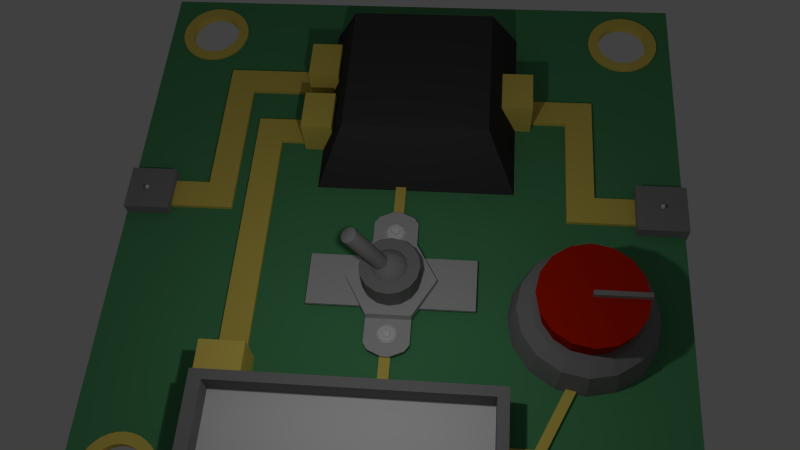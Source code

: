 # Source: modulation.blend  (saved by Blender 2.71.0; exported with 4.5.12 LTS)
import bpy
from mathutils import Matrix  # noqa: F401  (used for matrix-valued properties, if any)

bpy.ops.wm.read_factory_settings(use_empty=True)
scene = bpy.context.scene
scene.name = 'Scene'

# ---- collections
col_collection_1 = bpy.data.collections.new('Collection 1'); scene.collection.children.link(col_collection_1)

# ---- materials (node trees are filled in below, after node groups)
mat_gold = bpy.data.materials.new('Gold')
mat_gold.alpha_threshold = 0.0
mat_gold.use_transparent_shadow = False
mat_gold.diffuse_color = (0.8, 0.6303, 0.1212, 1.0)
mat_gold.specular_color = (1.0, 0.4162, 0.0)
mat_gold.roughness = 0.5
mat_gold.specular_intensity = 1.0
mat_gold.line_color = (0.0, 0.0, 0.0, 1.0)
mat_material = bpy.data.materials.new('Material')
mat_material.alpha_threshold = 0.0
mat_material.use_transparent_shadow = False
mat_material.diffuse_color = (0.2529, 0.2529, 0.2529, 1.0)
mat_material.specular_color = (0.335, 0.335, 0.335)
mat_material.roughness = 0.5
mat_material.specular_intensity = 0.8698
mat_material.line_color = (0.0, 0.0, 0.0, 1.0)
mat_chip_without_text = bpy.data.materials.new('chip_without_text')
mat_chip_without_text.alpha_threshold = 0.0
mat_chip_without_text.use_transparent_shadow = False
mat_chip_without_text.diffuse_color = (0.234, 0.234, 0.234, 1.0)
mat_chip_without_text.specular_color = (0.1379, 0.1379, 0.1379)
mat_chip_without_text.roughness = 0.5
mat_chip_without_text.specular_intensity = 0.2168
mat_chip_without_text.line_color = (0.0, 0.0, 0.0, 1.0)
mat_metalswitch = bpy.data.materials.new('metalswitch')
mat_metalswitch.alpha_threshold = 0.0
mat_metalswitch.use_transparent_shadow = False
mat_metalswitch.diffuse_color = (0.5173, 0.5173, 0.5173, 1.0)
mat_metalswitch.roughness = 0.5
mat_metalswitch.line_color = (0.0, 0.0, 0.0, 1.0)
mat_chip = bpy.data.materials.new('Chip')
mat_chip.alpha_threshold = 0.0
mat_chip.use_transparent_shadow = False
mat_chip.diffuse_color = (0.04955, 0.04955, 0.04955, 1.0)
mat_chip.specular_color = (0.05497, 0.05497, 0.05497)
mat_chip.roughness = 0.5
mat_chip.line_color = (0.0, 0.0, 0.0, 1.0)
mat_screen = bpy.data.materials.new('Screen')
mat_screen.alpha_threshold = 0.0
mat_screen.use_transparent_shadow = False
mat_screen.roughness = 0.5
mat_button = bpy.data.materials.new('Button')
mat_button.alpha_threshold = 0.0
mat_button.use_transparent_shadow = False
mat_button.diffuse_color = (0.4292, 0.01075, 0.0, 1.0)
mat_button.specular_color = (0.7357, 0.0, 0.05259)
mat_button.roughness = 0.5
mat_button.line_color = (0.0, 0.0, 0.0, 1.0)
mat_pcb = bpy.data.materials.new('PCB')
mat_pcb.alpha_threshold = 0.0
mat_pcb.use_transparent_shadow = False
mat_pcb.diffuse_color = (0.08712, 0.3185, 0.1364, 1.0)
mat_pcb.roughness = 0.5
mat_pcb.line_color = (0.0, 0.0, 0.0, 1.0)

# ---- material node trees

# ---- world
world_world = bpy.data.worlds.new('World'); scene.world = world_world
world_world.color = (0.05088, 0.05088, 0.05088)
world_world.use_sun_shadow = False
world_world.sun_shadow_jitter_overblur = 0.0
world_world.cycles.sampling_method = 'MANUAL'
world_world.cycles.sample_map_resolution = 256

# ---- cameras
cam_camera = bpy.data.cameras.new('Camera')
cam_camera.clip_end = 100.0
cam_camera.lens = 35.0
cam_camera.sensor_width = 32.0
cam_camera.sensor_height = 18.0
cam_camera.dof.focus_distance = 0.0
cam_camera.dof.aperture_fstop = 128.0

# ---- lights
light_point = bpy.data.lights.new('Point', 'POINT')
light_point.transmission_factor = 0.0
light_point.energy = 100.0
light_point.shadow_buffer_clip_start = 0.5
light_point.shadow_soft_size = 0.1
light_point.shadow_maximum_resolution = 0.006
light_point.use_absolute_resolution = True
light_point.cycles.use_multiple_importance_sampling = False

# ---- meshes
me_cylinder_009 = bpy.data.meshes.new('Cylinder.009')
me_cylinder_009.from_pydata([(-9.587e-10, 1.032, 0.344), (0.0, 1.0, 1.0), (0.6067, 0.835, 0.344), (0.5878, 0.809, 1.0), (0.9817, 0.319, 0.344), (0.9511, 0.309, 1.0), (0.9817, -0.319, 0.344), (0.9511, -0.309, 1.0), (0.6067, -0.835, 0.344), (0.5878, -0.809, 1.0), (-9.119e-08, -1.032, 0.344), (-8.742e-08, -1.0, 1.0), (-0.6067, -0.835, 0.344), (-0.5878, -0.809, 1.0), (-0.9817, -0.319, 0.344), (-0.9511, -0.309, 1.0), (-0.9817, 0.319, 0.344), (-0.9511, 0.309, 1.0), (-0.6067, 0.835, 0.344), (-0.5878, 0.809, 1.0), (8.344e-09, 0.7844, 1.589), (0.461, 0.6346, 1.589), (0.746, 0.2424, 1.589), (0.746, -0.2424, 1.589), (0.461, -0.6346, 1.589), (-6.023e-08, -0.7844, 1.589), (-0.461, -0.6346, 1.589), (-0.746, -0.2424, 1.589), (-0.746, 0.2424, 1.589), (-0.461, 0.6346, 1.589), (9.389e-09, 0.4822, 1.785), (0.2834, 0.3901, 1.785), (0.4586, 0.149, 1.785), (0.4586, -0.149, 1.785), (0.2834, -0.3901, 1.785), (-3.277e-08, -0.4822, 1.785), (-0.2834, -0.3901, 1.785), (-0.4586, -0.149, 1.785), (-0.4586, 0.149, 1.785), (-0.2834, 0.3901, 1.785), (1.643e-08, 0.2163, 1.196), (0.2235, 0.3077, 1.196), (0.2057, 0.06683, 1.196), (0.3617, -0.1175, 1.196), (0.1271, -0.175, 1.196), (-1.566e-08, -0.3803, 1.196), (-0.1271, -0.175, 1.196), (-0.3617, -0.1175, 1.196), (-0.2057, 0.06683, 1.196), (-0.2235, 0.3077, 1.196), (1.926e-08, 0.2163, 0.9723), (0.2235, 0.3077, 0.9723), (0.2057, 0.06683, 0.9723), (0.3617, -0.1175, 0.9723), (0.1271, -0.175, 0.9723), (-1.283e-08, -0.3803, 0.9723), (-0.1271, -0.175, 0.9723), (-0.3617, -0.1175, 0.9723), (-0.2057, 0.06683, 0.9723), (-0.2235, 0.3077, 0.9723)], [], [(0, 1, 3, 2), (2, 3, 5, 4), (4, 5, 7, 6), (6, 7, 9, 8), (8, 9, 11, 10), (10, 11, 13, 12), (12, 13, 15, 14), (14, 15, 17, 16), (1, 19, 29, 20), (18, 19, 1, 0), (16, 17, 19, 18), (0, 2, 4, 6, 8, 10, 12, 14, 16, 18), (20, 29, 39, 30), (19, 17, 28, 29), (17, 15, 27, 28), (15, 13, 26, 27), (13, 11, 25, 26), (11, 9, 24, 25), (9, 7, 23, 24), (7, 5, 22, 23), (5, 3, 21, 22), (3, 1, 20, 21), (30, 39, 49, 40), (29, 28, 38, 39), (28, 27, 37, 38), (27, 26, 36, 37), (26, 25, 35, 36), (25, 24, 34, 35), (24, 23, 33, 34), (23, 22, 32, 33), (22, 21, 31, 32), (21, 20, 30, 31), (40, 49, 59, 50), (39, 38, 48, 49), (38, 37, 47, 48), (37, 36, 46, 47), (36, 35, 45, 46), (35, 34, 44, 45), (34, 33, 43, 44), (33, 32, 42, 43), (32, 31, 41, 42), (31, 30, 40, 41), (51, 50, 59, 58, 57, 56, 55, 54, 53, 52), (49, 48, 58, 59), (48, 47, 57, 58), (47, 46, 56, 57), (46, 45, 55, 56), (45, 44, 54, 55), (44, 43, 53, 54), (43, 42, 52, 53), (42, 41, 51, 52), (41, 40, 50, 51)])
me_cylinder_009.use_remesh_preserve_volume = False
me_cylinder_009.use_remesh_preserve_attributes = False
me_cylinder_009.use_mirror_vertex_groups = False
me_cylinder_009.update()
me_cylinder_005 = bpy.data.meshes.new('Cylinder.005')
me_cylinder_005.from_pydata([(-9.587e-10, 1.032, 0.344), (0.0, 1.0, 1.0), (0.6067, 0.835, 0.344), (0.5878, 0.809, 1.0), (0.9817, 0.319, 0.344), (0.9511, 0.309, 1.0), (0.9817, -0.319, 0.344), (0.9511, -0.309, 1.0), (0.6067, -0.835, 0.344), (0.5878, -0.809, 1.0), (-9.119e-08, -1.032, 0.344), (-8.742e-08, -1.0, 1.0), (-0.6067, -0.835, 0.344), (-0.5878, -0.809, 1.0), (-0.9817, -0.319, 0.344), (-0.9511, -0.309, 1.0), (-0.9817, 0.319, 0.344), (-0.9511, 0.309, 1.0), (-0.6067, 0.835, 0.344), (-0.5878, 0.809, 1.0), (8.344e-09, 0.7844, 1.589), (0.461, 0.6346, 1.589), (0.746, 0.2424, 1.589), (0.746, -0.2424, 1.589), (0.461, -0.6346, 1.589), (-6.023e-08, -0.7844, 1.589), (-0.461, -0.6346, 1.589), (-0.746, -0.2424, 1.589), (-0.746, 0.2424, 1.589), (-0.461, 0.6346, 1.589), (9.389e-09, 0.4822, 1.785), (0.2834, 0.3901, 1.785), (0.4586, 0.149, 1.785), (0.4586, -0.149, 1.785), (0.2834, -0.3901, 1.785), (-3.277e-08, -0.4822, 1.785), (-0.2834, -0.3901, 1.785), (-0.4586, -0.149, 1.785), (-0.4586, 0.149, 1.785), (-0.2834, 0.3901, 1.785), (1.643e-08, 0.2163, 1.196), (0.2235, 0.3077, 1.196), (0.2057, 0.06683, 1.196), (0.3617, -0.1175, 1.196), (0.1271, -0.175, 1.196), (-1.566e-08, -0.3803, 1.196), (-0.1271, -0.175, 1.196), (-0.3617, -0.1175, 1.196), (-0.2057, 0.06683, 1.196), (-0.2235, 0.3077, 1.196), (1.926e-08, 0.2163, 0.9723), (0.2235, 0.3077, 0.9723), (0.2057, 0.06683, 0.9723), (0.3617, -0.1175, 0.9723), (0.1271, -0.175, 0.9723), (-1.283e-08, -0.3803, 0.9723), (-0.1271, -0.175, 0.9723), (-0.3617, -0.1175, 0.9723), (-0.2057, 0.06683, 0.9723), (-0.2235, 0.3077, 0.9723)], [], [(0, 1, 3, 2), (2, 3, 5, 4), (4, 5, 7, 6), (6, 7, 9, 8), (8, 9, 11, 10), (10, 11, 13, 12), (12, 13, 15, 14), (14, 15, 17, 16), (1, 19, 29, 20), (18, 19, 1, 0), (16, 17, 19, 18), (0, 2, 4, 6, 8, 10, 12, 14, 16, 18), (20, 29, 39, 30), (19, 17, 28, 29), (17, 15, 27, 28), (15, 13, 26, 27), (13, 11, 25, 26), (11, 9, 24, 25), (9, 7, 23, 24), (7, 5, 22, 23), (5, 3, 21, 22), (3, 1, 20, 21), (30, 39, 49, 40), (29, 28, 38, 39), (28, 27, 37, 38), (27, 26, 36, 37), (26, 25, 35, 36), (25, 24, 34, 35), (24, 23, 33, 34), (23, 22, 32, 33), (22, 21, 31, 32), (21, 20, 30, 31), (40, 49, 59, 50), (39, 38, 48, 49), (38, 37, 47, 48), (37, 36, 46, 47), (36, 35, 45, 46), (35, 34, 44, 45), (34, 33, 43, 44), (33, 32, 42, 43), (32, 31, 41, 42), (31, 30, 40, 41), (51, 50, 59, 58, 57, 56, 55, 54, 53, 52), (49, 48, 58, 59), (48, 47, 57, 58), (47, 46, 56, 57), (46, 45, 55, 56), (45, 44, 54, 55), (44, 43, 53, 54), (43, 42, 52, 53), (42, 41, 51, 52), (41, 40, 50, 51)])
me_cylinder_005.use_remesh_preserve_volume = False
me_cylinder_005.use_remesh_preserve_attributes = False
me_cylinder_005.use_mirror_vertex_groups = False
me_cylinder_005.update()
me_handle_out = bpy.data.meshes.new('Handle.Out')
me_handle_out.from_pydata([(-1.0, -1.0, -1.0), (-1.0, 1.0, -1.0), (1.0, 1.0, -1.0), (1.0, -1.0, -1.0), (-1.0, -1.0, 1.0), (-1.0, 1.0, 1.0), (1.0, 1.0, 1.0), (1.0, -1.0, 1.0)], [], [(4, 5, 1, 0), (5, 6, 2, 1), (6, 7, 3, 2), (7, 4, 0, 3), (0, 1, 2, 3), (7, 6, 5, 4)])
me_handle_out.use_remesh_preserve_volume = False
me_handle_out.use_remesh_preserve_attributes = False
me_handle_out.use_mirror_vertex_groups = False
me_handle_out.update()
me_handle_chip_out = bpy.data.meshes.new('Handle.Chip.Out')
me_handle_chip_out.from_pydata([(-1.0, -1.0, -1.0), (-1.0, 1.0, -1.0), (1.0, 1.0, -1.0), (1.0, -1.0, -1.0), (-1.0, -1.0, 1.0), (-1.0, 1.0, 1.0), (1.0, 1.0, 1.0), (1.0, -1.0, 1.0)], [], [(4, 5, 1, 0), (5, 6, 2, 1), (6, 7, 3, 2), (7, 4, 0, 3), (0, 1, 2, 3), (7, 6, 5, 4)])
me_handle_chip_out.use_remesh_preserve_volume = False
me_handle_chip_out.use_remesh_preserve_attributes = False
me_handle_chip_out.use_mirror_vertex_groups = False
me_handle_chip_out.update()
me_handle_generator = bpy.data.meshes.new('Handle.Generator')
me_handle_generator.from_pydata([(-1.0, -1.0, -1.0), (-1.0, 1.0, -1.0), (1.0, 1.0, -1.0), (1.0, -1.0, -1.0), (-1.0, -1.0, 1.0), (-1.0, 1.0, 1.0), (1.0, 1.0, 1.0), (1.0, -1.0, 1.0)], [], [(4, 5, 1, 0), (5, 6, 2, 1), (6, 7, 3, 2), (7, 4, 0, 3), (0, 1, 2, 3), (7, 6, 5, 4)])
me_handle_generator.use_remesh_preserve_volume = False
me_handle_generator.use_remesh_preserve_attributes = False
me_handle_generator.use_mirror_vertex_groups = False
me_handle_generator.update()
me_handle_in = bpy.data.meshes.new('Handle.In')
me_handle_in.from_pydata([(-1.0, -1.0, -1.0), (-1.0, 1.0, -1.0), (1.0, 1.0, -1.0), (1.0, -1.0, -1.0), (-1.0, -1.0, 1.0), (-1.0, 1.0, 1.0), (1.0, 1.0, 1.0), (1.0, -1.0, 1.0)], [], [(4, 5, 1, 0), (5, 6, 2, 1), (6, 7, 3, 2), (7, 4, 0, 3), (0, 1, 2, 3), (7, 6, 5, 4)])
me_handle_in.use_remesh_preserve_volume = False
me_handle_in.use_remesh_preserve_attributes = False
me_handle_in.use_mirror_vertex_groups = False
me_handle_in.update()
me_cube_019 = bpy.data.meshes.new('Cube.019')
me_cube_019.from_pydata([(6.412, -0.7806, -1.0), (6.085, -1.378, -1.0), (10.74, -2.888, -1.0), (10.43, -3.486, -1.0), (6.412, -0.7806, 1.0), (6.085, -1.378, 1.0), (10.43, -6.643, -1.0), (10.43, -6.643, 1.0), (11.12, -6.643, 1.0), (11.12, -6.643, -1.0), (10.74, -2.888, 1.0), (10.43, -3.486, 1.0), (11.12, -4.288, 1.0), (11.12, -4.288, -1.0), (6.085, -1.378, 1.0), (6.412, -0.7806, 1.0), (6.085, -1.378, -1.0), (6.412, -0.7806, -1.0), (11.12, -3.092, -1.0), (11.12, -4.288, -1.0), (11.12, -3.092, 1.0), (11.12, -4.288, 1.0), (10.43, -3.486, 1.0), (10.74, -2.888, 1.0), (10.43, -3.486, -1.0), (10.74, -2.888, -1.0)], [], [(0, 4, 15, 17), (5, 1, 16, 14), (7, 6, 9, 8), (22, 24, 6, 7), (21, 22, 7, 8), (19, 21, 8, 9), (14, 16, 3, 11), (23, 25, 2, 10), (24, 22, 11, 3), (21, 22, 11, 12), (4, 5, 14, 15), (15, 14, 11, 10), (17, 15, 10, 2), (19, 21, 12, 13), (25, 23, 20, 18), (22, 23, 10, 11), (1, 24, 3, 16), (25, 0, 17, 2), (23, 22, 21, 20), (20, 21, 19, 18)])
me_cube_019.materials.append(mat_gold)
me_cube_019.use_remesh_preserve_volume = False
me_cube_019.use_remesh_preserve_attributes = False
me_cube_019.use_mirror_vertex_groups = False
me_cube_019.update()
me_cube_014 = bpy.data.meshes.new('Cube.014')
me_cube_014.from_pydata([(-1.0, -1.0, -1.0), (-1.0, 1.0, -1.0), (1.0, 1.0, -1.0), (1.0, -1.0, -1.0), (-1.0, -1.0, 1.0), (-1.0, 1.0, 1.0), (1.0, 1.0, 1.0), (1.0, -1.0, 1.0)], [], [(4, 5, 1, 0), (5, 6, 2, 1), (6, 7, 3, 2), (7, 4, 0, 3), (7, 6, 5, 4)])
me_cube_014.materials.append(mat_material)
me_cube_014.use_remesh_preserve_volume = False
me_cube_014.use_remesh_preserve_attributes = False
me_cube_014.use_mirror_vertex_groups = False
me_cube_014.update()
me_sphere = bpy.data.meshes.new('Sphere')
me_sphere.from_pydata([(-0.3827, 0.0, 0.9239), (-0.5556, 0.0, 0.8315), (-0.7071, 0.0, 0.7071), (-0.8315, 0.0, 0.5556), (-0.9239, 0.0, 0.3827), (-0.9808, 0.0, 0.1951), (-1.0, 0.0, 7.55e-08), (-0.3536, 0.1464, 0.9239), (-0.5133, 0.2126, 0.8315), (-0.6533, 0.2706, 0.7071), (-0.7682, 0.3182, 0.5556), (-0.8536, 0.3536, 0.3827), (-0.9061, 0.3753, 0.1951), (-0.9239, 0.3827, 7.55e-08), (-0.2706, 0.2706, 0.9239), (-0.3928, 0.3928, 0.8315), (-0.5, 0.5, 0.7071), (-0.5879, 0.5879, 0.5556), (-0.6533, 0.6533, 0.3827), (-0.6935, 0.6935, 0.1951), (-0.7071, 0.7071, 7.55e-08), (-0.1464, 0.3536, 0.9239), (-0.2126, 0.5133, 0.8315), (-0.2706, 0.6533, 0.7071), (-0.3182, 0.7682, 0.5556), (-0.3536, 0.8536, 0.3827), (-0.3753, 0.9061, 0.1951), (-0.3827, 0.9239, 7.55e-08), (3.824e-07, 0.3827, 0.9239), (3.824e-07, 0.5556, 0.8315), (3.973e-07, 0.7071, 0.7071), (4.122e-07, 0.8315, 0.5556), (3.824e-07, 0.9239, 0.3827), (3.824e-07, 0.9808, 0.1951), (4.42e-07, 1.0, 7.55e-08), (0.1464, 0.3536, 0.9239), (0.2126, 0.5133, 0.8315), (0.2706, 0.6533, 0.7071), (0.3182, 0.7682, 0.5556), (0.3536, 0.8536, 0.3827), (0.3753, 0.9061, 0.1951), (0.3827, 0.9239, 7.55e-08), (0.2706, 0.2706, 0.9239), (0.3928, 0.3928, 0.8315), (0.5, 0.5, 0.7071), (0.5879, 0.5879, 0.5556), (0.6533, 0.6533, 0.3827), (0.6935, 0.6935, 0.1951), (0.7071, 0.7071, 7.55e-08), (0.3536, 0.1464, 0.9239), (0.5133, 0.2126, 0.8315), (0.6533, 0.2706, 0.7071), (0.7682, 0.3182, 0.5556), (0.8536, 0.3536, 0.3827), (0.9061, 0.3753, 0.1951), (0.9239, 0.3827, 7.55e-08), (0.3827, -1.137e-07, 0.9239), (0.5556, -1.435e-07, 0.8315), (0.7071, -8.392e-08, 0.7071), (0.8315, -2.329e-07, 0.5556), (0.9239, -2.031e-07, 0.3827), (0.9808, -1.435e-07, 0.1951), (1.0, -2.329e-07, 7.55e-08), (0.3536, -0.1464, 0.9239), (0.5133, -0.2126, 0.8315), (0.6533, -0.2706, 0.7071), (0.7682, -0.3182, 0.5556), (0.8536, -0.3536, 0.3827), (0.9061, -0.3753, 0.1951), (0.9239, -0.3827, 7.55e-08), (0.2706, -0.2706, 0.9239), (0.3928, -0.3928, 0.8315), (0.5, -0.5, 0.7071), (0.5879, -0.5879, 0.5556), (0.6533, -0.6533, 0.3827), (0.6935, -0.6935, 0.1951), (0.7071, -0.7071, 7.55e-08), (0.1464, -0.3536, 0.9239), (0.2126, -0.5133, 0.8315), (0.2706, -0.6533, 0.7071), (0.3182, -0.7682, 0.5556), (0.3536, -0.8536, 0.3827), (0.3753, -0.9061, 0.1951), (0.3827, -0.9239, 7.55e-08), (-0.3536, -0.1464, 3.724), (-0.1802, -0.07466, 3.781), (-0.2706, -0.2706, 3.724), (-0.1379, -0.1379, 3.781), (1.738e-07, -0.3827, 0.9239), (6.951e-08, -0.5556, 0.8315), (8.441e-08, -0.7071, 0.7071), (-9.441e-08, -0.8315, 0.5556), (-3.48e-08, -0.9239, 0.3827), (5.461e-08, -0.9808, 0.1951), (-6.46e-08, -1.0, 7.55e-08), (4.257e-08, -3.456e-07, 3.8), (-0.1464, -0.3536, 3.724), (-0.07466, -0.1802, 3.781), (1.209e-07, -0.3827, 3.724), (1.88e-07, -0.1951, 3.781), (0.1464, -0.3536, 3.724), (0.07466, -0.1802, 3.781), (-0.1464, -0.3536, 0.9239), (-0.2126, -0.5133, 0.8315), (-0.2706, -0.6533, 0.7071), (-0.3182, -0.7682, 0.5556), (-0.3536, -0.8536, 0.3827), (-0.3753, -0.9061, 0.1951), (-0.3827, -0.9239, 7.55e-08), (0.2706, -0.2706, 3.724), (0.138, -0.138, 3.781), (0.3536, -0.1464, 3.724), (0.1802, -0.07466, 3.781), (0.3827, -2.289e-07, 3.724), (0.1951, -1.842e-07, 3.781), (0.3536, 0.1464, 3.724), (-0.2706, -0.2706, 0.9239), (-0.3928, -0.3928, 0.8315), (-0.5, -0.5, 0.7071), (-0.5879, -0.5879, 0.5556), (-0.6533, -0.6533, 0.3827), (-0.6935, -0.6935, 0.1951), (-0.7071, -0.7071, 7.55e-08), (0.1802, 0.07466, 3.781), (0.2706, 0.2706, 3.724), (0.138, 0.1379, 3.781), (0.1464, 0.3536, 3.724), (0.07466, 0.1802, 3.781), (3.296e-07, 0.3827, 3.724), (2.923e-07, 0.1951, 3.781), (-0.1464, 0.3536, 3.724), (-0.3536, -0.1464, 0.9239), (-0.5133, -0.2126, 0.8315), (-0.6533, -0.2706, 0.7071), (-0.7682, -0.3182, 0.5556), (-0.8536, -0.3536, 0.3827), (-0.9061, -0.3753, 0.1951), (-0.9239, -0.3827, 7.55e-08), (-0.07466, 0.1802, 3.781), (-0.2706, 0.2706, 3.724), (-0.1379, 0.1379, 3.781), (-0.3536, 0.1464, 3.724), (-0.1802, 0.07466, 3.781), (-0.3827, -1.152e-07, 3.724), (-0.1951, -1.152e-07, 3.781)], [], [(5, 4, 11, 12), (3, 2, 9, 10), (1, 0, 7, 8), (6, 5, 12, 13), (4, 3, 10, 11), (2, 1, 8, 9), (9, 8, 15, 16), (12, 11, 18, 19), (10, 9, 16, 17), (8, 7, 14, 15), (13, 12, 19, 20), (11, 10, 17, 18), (16, 15, 22, 23), (19, 18, 25, 26), (17, 16, 23, 24), (15, 14, 21, 22), (20, 19, 26, 27), (18, 17, 24, 25), (23, 22, 29, 30), (26, 25, 32, 33), (24, 23, 30, 31), (22, 21, 28, 29), (27, 26, 33, 34), (25, 24, 31, 32), (30, 29, 36, 37), (33, 32, 39, 40), (31, 30, 37, 38), (29, 28, 35, 36), (34, 33, 40, 41), (32, 31, 38, 39), (37, 36, 43, 44), (40, 39, 46, 47), (38, 37, 44, 45), (36, 35, 42, 43), (41, 40, 47, 48), (39, 38, 45, 46), (44, 43, 50, 51), (47, 46, 53, 54), (45, 44, 51, 52), (43, 42, 49, 50), (48, 47, 54, 55), (46, 45, 52, 53), (51, 50, 57, 58), (54, 53, 60, 61), (52, 51, 58, 59), (50, 49, 56, 57), (55, 54, 61, 62), (53, 52, 59, 60), (58, 57, 64, 65), (61, 60, 67, 68), (59, 58, 65, 66), (57, 56, 63, 64), (62, 61, 68, 69), (60, 59, 66, 67), (65, 64, 71, 72), (68, 67, 74, 75), (66, 65, 72, 73), (64, 63, 70, 71), (69, 68, 75, 76), (67, 66, 73, 74), (72, 71, 78, 79), (75, 74, 81, 82), (73, 72, 79, 80), (71, 70, 77, 78), (76, 75, 82, 83), (74, 73, 80, 81), (79, 78, 89, 90), (110, 95, 101), (99, 95, 97), (87, 95, 85), (85, 95, 144), (82, 81, 92, 93), (80, 79, 90, 91), (78, 77, 88, 89), (101, 95, 99), (97, 95, 87), (84, 85, 144, 143), (83, 82, 93, 94), (81, 80, 91, 92), (90, 89, 103, 104), (140, 95, 138), (129, 95, 127), (125, 95, 123), (114, 95, 112), (93, 92, 106, 107), (91, 90, 104, 105), (89, 88, 102, 103), (138, 95, 129), (127, 95, 125), (123, 95, 114), (94, 93, 107, 108), (92, 91, 105, 106), (104, 103, 117, 118), (111, 112, 110, 109), (100, 101, 99, 98), (96, 97, 87, 86), (144, 95, 142), (107, 106, 120, 121), (105, 104, 118, 119), (103, 102, 116, 117), (109, 110, 101, 100), (98, 99, 97, 96), (86, 87, 85, 84), (108, 107, 121, 122), (106, 105, 119, 120), (118, 117, 132, 133), (141, 142, 140, 139), (130, 138, 129, 128), (126, 127, 125, 124), (115, 123, 114, 113), (121, 120, 135, 136), (119, 118, 133, 134), (117, 116, 131, 132), (139, 140, 138, 130), (128, 129, 127, 126), (124, 125, 123, 115), (122, 121, 136, 137), (120, 119, 134, 135), (131, 116, 86, 84), (63, 56, 113, 111), (21, 14, 139, 130), (116, 102, 96, 86), (56, 49, 115, 113), (102, 88, 98, 96), (14, 7, 141, 139), (49, 42, 124, 115), (88, 77, 100, 98), (0, 131, 84, 143), (112, 95, 110), (42, 35, 126, 124), (142, 95, 140), (77, 70, 109, 100), (113, 114, 112, 111), (7, 0, 143, 141), (143, 144, 142, 141), (35, 28, 128, 126), (133, 132, 1, 2), (70, 63, 111, 109), (136, 135, 4, 5), (134, 133, 2, 3), (132, 131, 0, 1), (28, 21, 130, 128), (137, 136, 5, 6), (135, 134, 3, 4)])
me_sphere.materials.append(mat_material)
me_sphere.use_remesh_preserve_volume = False
me_sphere.use_remesh_preserve_attributes = False
me_sphere.use_mirror_vertex_groups = False
me_sphere.update()
me_cylinder_007 = bpy.data.meshes.new('Cylinder.007')
me_cylinder_007.from_pydata([(0.0, 1.0, -1.0), (0.0, 1.0, 1.0), (0.3827, 0.9239, -1.0), (0.3827, 0.9239, 1.0), (0.7071, 0.7071, -1.0), (0.7071, 0.7071, 1.0), (0.9239, 0.3827, -1.0), (0.9239, 0.3827, 1.0), (1.0, -4.371e-08, -1.0), (1.0, -4.371e-08, 1.0), (0.9239, -0.3827, -1.0), (0.9239, -0.3827, 1.0), (0.7071, -0.7071, -1.0), (0.7071, -0.7071, 1.0), (0.3827, -0.9239, -1.0), (0.3827, -0.9239, 1.0), (1.51e-07, -1.0, -1.0), (1.51e-07, -1.0, 1.0), (-0.3827, -0.9239, -1.0), (-0.3827, -0.9239, 1.0), (-0.7071, -0.7071, -1.0), (-0.7071, -0.7071, 1.0), (-0.9239, -0.3827, -1.0), (-0.9239, -0.3827, 1.0), (-1.0, 1.192e-08, -1.0), (-1.0, 1.192e-08, 1.0), (-0.9239, 0.3827, -1.0), (-0.9239, 0.3827, 1.0), (-0.7071, 0.7071, -1.0), (-0.7071, 0.7071, 1.0), (-0.3827, 0.9239, -1.0), (-0.3827, 0.9239, 1.0)], [], [(0, 1, 3, 2), (2, 3, 5, 4), (4, 5, 7, 6), (6, 7, 9, 8), (8, 9, 11, 10), (10, 11, 13, 12), (12, 13, 15, 14), (14, 15, 17, 16), (16, 17, 19, 18), (18, 19, 21, 20), (20, 21, 23, 22), (22, 23, 25, 24), (24, 25, 27, 26), (26, 27, 29, 28), (3, 1, 31, 29, 27, 25, 23, 21, 19, 17, 15, 13, 11, 9, 7, 5), (30, 31, 1, 0), (28, 29, 31, 30), (0, 2, 4, 6, 8, 10, 12, 14, 16, 18, 20, 22, 24, 26, 28, 30)])
me_cylinder_007.materials.append(mat_chip_without_text)
me_cylinder_007.use_remesh_preserve_volume = False
me_cylinder_007.use_remesh_preserve_attributes = False
me_cylinder_007.use_mirror_vertex_groups = False
me_cylinder_007.update()
me_cylinder_006 = bpy.data.meshes.new('Cylinder.006')
me_cylinder_006.from_pydata([(0.0, 1.0, -0.5734), (0.0, 1.0, 1.0), (0.866, 0.5, 1.0), (0.866, 0.5, -1.0), (0.6034, 0.6516, -1.0), (0.6034, 0.6516, -0.5734), (-0.866, 0.5, -1.0), (-0.866, 0.5, 1.0), (-0.6075, 0.6493, -0.5734), (-0.6075, 0.6493, -1.0), (-0.866, -0.5, 1.0), (-1.192e-07, -1.0, 1.0), (0.866, -0.5, 1.0), (0.866, -0.5, -1.0), (0.6034, -0.6516, -1.0), (-0.6075, -0.6493, -1.0), (-0.866, -0.5, -1.0), (-1.192e-07, -1.0, -0.5734), (-0.6075, -0.6493, -0.5734), (0.6034, -0.6516, -0.5734), (-0.6075, -1.854, -0.5734), (-0.6075, 1.869, -0.5734), (-0.6075, 1.869, -1.147), (-0.6075, -1.854, -1.147), (0.6034, -1.854, -0.5734), (0.6034, -1.854, -1.147), (0.6034, 1.869, -0.5734), (0.6034, 1.869, -1.147), (1.608, -0.4, -1.0), (1.608, -0.4, -0.4007), (1.608, 0.4, -1.0), (1.608, 0.4, -0.4007), (1.465, -0.5, -1.0), (1.465, -0.5, -0.4007), (1.465, 0.5, -1.0), (1.465, 0.5, -0.4007), (0.8942, -0.5, -0.4007), (0.8942, 0.5, -0.4007), (-0.8942, 0.5, -0.4007), (-0.8942, -0.5, -0.4007), (-1.465, 0.5, -1.0), (-1.465, 0.5, -0.4007), (-1.465, -0.5, -0.4007), (-1.465, -0.5, -1.0), (-1.608, 0.4, -1.0), (-1.608, 0.4, -0.4007), (-1.608, -0.4, -0.4007), (-1.608, -0.4, -1.0), (-1.751, 0.08, -1.0), (-1.751, 0.08, -0.4007), (-1.751, -0.08, -0.4007), (-1.751, -0.08, -1.0), (1.751, -0.08, -1.0), (1.751, -0.08, -0.4007), (1.751, 0.08, -1.0), (1.751, 0.08, -0.4007)], [], [(0, 1, 2, 3, 4, 5), (6, 7, 1, 0, 8, 9), (2, 1, 7, 10, 11, 12), (4, 3, 13, 14), (15, 16, 6, 9), (17, 11, 10, 16, 15, 18), (13, 12, 11, 17, 19, 14), (20, 18, 15, 9, 8, 21, 22, 23), (24, 20, 23, 25), (24, 19, 17, 18, 20), (5, 26, 21, 8, 0), (21, 26, 27, 22), (23, 22, 27, 25), (26, 5, 4, 14, 19, 24, 25, 27), (2, 12, 36, 37), (3, 37, 35, 34), (28, 29, 53, 52), (29, 31, 55, 53), (30, 28, 52, 54), (31, 30, 54, 55), (6, 16, 43, 40), (35, 33, 29, 31), (37, 36, 33, 35), (38, 6, 40, 41), (13, 3, 34, 32), (3, 2, 37), (10, 7, 38, 39), (36, 13, 32, 33), (7, 6, 38), (43, 42, 46, 47), (12, 13, 36), (39, 38, 41, 42), (47, 46, 50, 51), (40, 43, 47, 44), (42, 41, 45, 46), (41, 40, 44, 45), (51, 50, 49, 48), (44, 47, 51, 48), (46, 45, 49, 50), (45, 44, 48, 49), (33, 32, 28, 29), (32, 34, 30, 28), (34, 35, 31, 30), (16, 39, 42, 43), (16, 10, 39), (53, 55, 54, 52)])
me_cylinder_006.materials.append(mat_metalswitch)
me_cylinder_006.use_remesh_preserve_volume = False
me_cylinder_006.use_remesh_preserve_attributes = False
me_cylinder_006.use_mirror_vertex_groups = False
me_cylinder_006.update()
me_cube_002 = bpy.data.meshes.new('Cube.002')
me_cube_002.from_pydata([(-3.904, 1.0, -1.41), (-3.904, -1.0, -1.41), (-1.452, -1.0, -1.41), (-1.452, 1.0, -1.41), (-1.452, 1.0, 0.5984), (-1.452, -1.0, 0.5984), (-3.904, -1.0, 1.0), (-3.904, 1.0, 1.0), (8.356, 1.0, 0.5984), (8.356, -1.0, 0.5984), (10.81, 1.0, 1.0), (10.81, -1.0, 1.0), (10.81, 1.0, -1.41), (10.81, -1.0, -1.41), (8.356, 1.0, -1.41), (8.356, -1.0, -1.41)], [], [(4, 5, 2, 3), (1, 6, 7, 0), (5, 6, 1), (0, 4, 3), (8, 12, 14), (11, 9, 13), (5, 4, 8, 9), (13, 9, 15), (7, 4, 0), (4, 7, 10, 8), (7, 6, 11, 10), (9, 8, 14, 15), (13, 12, 10, 11), (6, 5, 9, 11), (5, 1, 2), (8, 10, 12)])
me_cube_002.materials.append(mat_gold)
me_cube_002.use_remesh_preserve_volume = False
me_cube_002.use_remesh_preserve_attributes = False
me_cube_002.use_mirror_vertex_groups = False
me_cube_002.update()
me_cube_016 = bpy.data.meshes.new('Cube.016')
me_cube_016.from_pydata([(-1.0, -2.091, -1.0), (1.0, -2.091, -1.0), (-1.0, -2.091, 1.0), (1.0, -2.091, 1.0), (-1.0, 7.906, -1.0), (1.0, 7.906, -1.0), (-1.0, 7.906, 1.0), (1.0, 7.906, 1.0), (-1.0, 7.906, -1.0), (1.0, 7.906, -1.0), (-1.0, 7.906, 1.0), (1.0, 7.906, 1.0)], [], [(7, 5, 9, 11), (5, 4, 8, 9), (3, 1, 5, 7), (2, 3, 7, 6), (0, 2, 6, 4), (10, 11, 9, 8), (6, 7, 11, 10), (4, 6, 10, 8)])
me_cube_016.materials.append(mat_gold)
me_cube_016.use_remesh_preserve_volume = False
me_cube_016.use_remesh_preserve_attributes = False
me_cube_016.use_mirror_vertex_groups = False
me_cube_016.update()
me_cube_015 = bpy.data.meshes.new('Cube.015')
me_cube_015.from_pydata([(-1.0, -2.091, -1.0), (1.0, -2.091, -1.0), (-1.0, -2.091, 1.0), (1.0, -2.091, 1.0), (-1.0, 7.906, -1.0), (1.0, 7.906, -1.0), (-1.0, 7.906, 1.0), (1.0, 7.906, 1.0), (-1.0, 7.906, -1.0), (1.0, 7.906, -1.0), (-1.0, 7.906, 1.0), (1.0, 7.906, 1.0)], [], [(7, 5, 9, 11), (5, 4, 8, 9), (3, 1, 5, 7), (2, 3, 7, 6), (0, 2, 6, 4), (10, 11, 9, 8), (6, 7, 11, 10), (4, 6, 10, 8)])
me_cube_015.materials.append(mat_gold)
me_cube_015.use_remesh_preserve_volume = False
me_cube_015.use_remesh_preserve_attributes = False
me_cube_015.use_mirror_vertex_groups = False
me_cube_015.update()
me_cube_012 = bpy.data.meshes.new('Cube.012')
me_cube_012.from_pydata([(-3.129, 0.7902, 0.0), (-3.129, -0.7902, 0.0), (3.129, 0.7902, 0.0), (3.129, -0.7902, 0.0)], [], [(2, 0, 1, 3)])
me_cube_012.polygons.foreach_set('material_index', [1])
me_cube_012.materials.append(mat_chip)
me_cube_012.materials.append(mat_screen)
me_cube_012.use_remesh_preserve_volume = False
me_cube_012.use_remesh_preserve_attributes = False
me_cube_012.use_mirror_vertex_groups = False
me_cube_012.update()
me_cube_010 = bpy.data.meshes.new('Cube.010')
me_cube_010.from_pydata([(-1.0, -1.0, -1.0), (-1.0, 1.0, -1.0), (1.0, 1.0, -1.0), (1.0, -1.0, -1.0), (-1.0, -1.0, 1.0), (-1.0, 1.0, 1.0), (1.0, 1.0, 1.0), (1.0, -1.0, 1.0)], [], [(4, 5, 1, 0), (5, 6, 2, 1), (6, 7, 3, 2), (7, 4, 0, 3), (7, 6, 5, 4)])
me_cube_010.materials.append(mat_material)
me_cube_010.use_remesh_preserve_volume = False
me_cube_010.use_remesh_preserve_attributes = False
me_cube_010.use_mirror_vertex_groups = False
me_cube_010.update()
me_cube_009 = bpy.data.meshes.new('Cube.009')
me_cube_009.from_pydata([(-2.545, 3.024, -1.0), (-2.545, 1.024, -1.0), (-0.5454, 1.024, -1.0), (-0.5454, 3.024, -1.0), (-2.545, 3.024, 1.0), (-2.545, 1.024, 1.0), (-0.5454, 1.024, 1.0), (-0.5454, 3.024, 1.0), (5.846, 6.115, -1.0), (5.846, 6.115, 1.0), (7.907, 6.115, 1.0), (7.907, 6.115, -1.0), (-2.545, -6.912, -1.0), (-0.5454, -6.912, -1.0), (-2.545, -6.912, 1.0), (-0.5454, -6.912, 1.0), (-2.545, -6.912, -1.0), (-0.5454, -6.912, -1.0), (-2.545, -6.912, 1.0), (-0.5454, -6.912, 1.0), (7.907, 1.024, -1.0), (7.907, 3.024, -1.0), (7.907, 1.024, 1.0), (7.907, 3.024, 1.0), (5.846, 3.024, 1.0), (5.846, 1.024, 1.0), (5.846, 3.024, -1.0), (5.846, 1.024, -1.0)], [], [(4, 0, 1, 5), (7, 3, 0, 4), (7, 4, 5, 6), (9, 10, 11, 8), (24, 9, 8, 26), (23, 10, 9, 24), (21, 11, 10, 23), (15, 19, 17, 13), (13, 17, 16, 12), (6, 15, 13, 2), (5, 14, 15, 6), (1, 12, 14, 5), (18, 16, 17, 19), (14, 18, 19, 15), (12, 16, 18, 14), (27, 20, 22, 25), (6, 25, 24, 7), (2, 27, 25, 6), (7, 24, 26, 3), (25, 22, 23, 24), (22, 20, 21, 23)])
me_cube_009.materials.append(mat_gold)
me_cube_009.use_remesh_preserve_volume = False
me_cube_009.use_remesh_preserve_attributes = False
me_cube_009.use_mirror_vertex_groups = False
me_cube_009.update()
me_cube_008 = bpy.data.meshes.new('Cube.008')
me_cube_008.from_pydata([(-1.0, -3.552, -1.0), (-1.0, -1.552, -1.0), (1.0, -1.552, -1.0), (1.0, -3.552, -1.0), (-1.0, -3.552, 1.0), (-1.0, -1.552, 1.0), (1.0, -1.552, 1.0), (1.0, -3.552, 1.0), (9.574, -6.643, -1.0), (9.574, -6.643, 1.0), (11.64, -6.643, 1.0), (11.64, -6.643, -1.0), (-1.0, 7.906, -1.0), (1.0, 7.906, -1.0), (-1.0, 7.906, 1.0), (1.0, 7.906, 1.0), (-1.0, 7.906, -1.0), (1.0, 7.906, -1.0), (-1.0, 7.906, 1.0), (1.0, 7.906, 1.0), (11.64, -1.552, -1.0), (11.64, -3.552, -1.0), (11.64, -1.552, 1.0), (11.64, -3.552, 1.0), (9.574, -3.552, 1.0), (9.574, -1.552, 1.0), (9.574, -3.552, -1.0), (9.574, -1.552, -1.0)], [], [(4, 5, 1, 0), (7, 4, 0, 3), (7, 6, 5, 4), (9, 8, 11, 10), (24, 26, 8, 9), (23, 24, 9, 10), (21, 23, 10, 11), (15, 13, 17, 19), (13, 12, 16, 17), (6, 2, 13, 15), (5, 6, 15, 14), (1, 5, 14, 12), (18, 19, 17, 16), (14, 15, 19, 18), (12, 14, 18, 16), (27, 25, 22, 20), (6, 7, 24, 25), (2, 6, 25, 27), (7, 3, 26, 24), (25, 24, 23, 22), (22, 23, 21, 20)])
me_cube_008.materials.append(mat_gold)
me_cube_008.use_remesh_preserve_volume = False
me_cube_008.use_remesh_preserve_attributes = False
me_cube_008.use_mirror_vertex_groups = False
me_cube_008.update()
me_cube_007 = bpy.data.meshes.new('Cube.007')
me_cube_007.from_pydata([(-1.0, -1.0, -1.0), (-1.0, 1.0, -1.0), (1.0, 1.0, -1.0), (1.0, -1.0, -1.0), (-1.0, -1.0, 1.0), (-1.0, 1.0, 1.0), (1.0, 1.0, 1.0), (1.0, -1.0, 1.0), (21.66, 1.0, -1.0), (21.66, -1.0, -1.0), (21.66, 1.0, 1.0), (21.66, -1.0, 1.0), (23.55, 1.0, -1.0), (23.55, -1.0, -1.0), (23.55, 1.0, 1.0), (23.55, -1.0, 1.0), (-1.0, 7.906, -1.0), (1.0, 7.906, -1.0), (-1.0, 7.906, 1.0), (1.0, 7.906, 1.0), (-1.0, 7.906, -1.0), (1.0, 7.906, -1.0), (-1.0, 7.906, 1.0), (1.0, 7.906, 1.0), (21.66, 3.576, -1.0), (21.66, 3.576, 1.0), (23.55, 3.576, -1.0), (23.55, 3.576, 1.0), (21.66, 3.576, -1.0), (21.66, 3.576, 1.0), (23.55, 3.576, -1.0), (23.55, 3.576, 1.0)], [], [(4, 5, 1, 0), (7, 4, 0, 3), (7, 6, 5, 4), (7, 3, 9, 11), (6, 7, 11, 10), (2, 6, 10, 8), (14, 15, 13, 12), (11, 9, 13, 15), (10, 11, 15, 14), (19, 17, 21, 23), (17, 16, 20, 21), (6, 2, 17, 19), (5, 6, 19, 18), (1, 5, 18, 16), (22, 23, 21, 20), (18, 19, 23, 22), (16, 18, 22, 20), (8, 10, 25, 24), (14, 12, 26, 27), (10, 14, 27, 25), (28, 29, 31, 30), (25, 27, 31, 29), (26, 24, 28, 30), (27, 26, 30, 31), (24, 25, 29, 28)])
me_cube_007.materials.append(mat_gold)
me_cube_007.use_remesh_preserve_volume = False
me_cube_007.use_remesh_preserve_attributes = False
me_cube_007.use_mirror_vertex_groups = False
me_cube_007.update()
me_cylinder_002 = bpy.data.meshes.new('Cylinder.002')
me_cylinder_002.from_pydata([(-0.04575, -5.126e-05, 0.2458), (-0.04575, 1.01, 0.2458), (0.04562, 1.01, 0.2458), (0.04562, -5.126e-05, 0.2458), (-0.04575, -5.126e-05, 0.348), (-0.04575, 1.01, 0.348), (0.04562, 1.01, 0.348), (0.04562, -5.126e-05, 0.348), (3.725e-09, 0.9, -0.3567), (0.0, 1.0, 0.2474), (0.3444, 0.8315, -0.3567), (0.3827, 0.9239, 0.2474), (0.6364, 0.6364, -0.3567), (0.7071, 0.7071, 0.2474), (0.8315, 0.3444, -0.3567), (0.9239, 0.3827, 0.2474), (0.9, -3.822e-08, -0.3567), (1.0, -4.371e-08, 0.2474), (0.8315, -0.3444, -0.3567), (0.9239, -0.3827, 0.2474), (0.6364, -0.6364, -0.3567), (0.7071, -0.7071, 0.2474), (0.3444, -0.8315, -0.3567), (0.3827, -0.9239, 0.2474), (1.396e-07, -0.9, -0.3567), (1.51e-07, -1.0, 0.2474), (-0.3444, -0.8315, -0.3567), (-0.3827, -0.9239, 0.2474), (-0.6364, -0.6364, -0.3567), (-0.7071, -0.7071, 0.2474), (-0.8315, -0.3444, -0.3567), (-0.9239, -0.3827, 0.2474), (-0.9, 1.185e-08, -0.3567), (-1.0, 1.192e-08, 0.2474), (-0.8315, 0.3444, -0.3567), (-0.9239, 0.3827, 0.2474), (-0.6364, 0.6364, -0.3567), (-0.7071, 0.7071, 0.2474), (-0.3444, 0.8315, -0.3567), (-0.3827, 0.9239, 0.2474)], [], [(4, 5, 1, 0), (5, 6, 2, 1), (6, 7, 3, 2), (7, 4, 0, 3), (0, 1, 2, 3), (7, 6, 5, 4), (8, 9, 11, 10), (10, 11, 13, 12), (12, 13, 15, 14), (14, 15, 17, 16), (16, 17, 19, 18), (18, 19, 21, 20), (20, 21, 23, 22), (22, 23, 25, 24), (24, 25, 27, 26), (26, 27, 29, 28), (28, 29, 31, 30), (30, 31, 33, 32), (32, 33, 35, 34), (34, 35, 37, 36), (11, 9, 39, 37, 35, 33, 31, 29, 27, 25, 23, 21, 19, 17, 15, 13), (38, 39, 9, 8), (36, 37, 39, 38)])
me_cylinder_002.polygons.foreach_set('material_index', [1, 1, 1, 1, 1, 1, 0, 0, 0, 0, 0, 0, 0, 0, 0, 0, 0, 0, 0, 0, 0, 0, 0])
me_cylinder_002.materials.append(mat_button)
me_cylinder_002.materials.append(mat_chip_without_text)
me_cylinder_002.use_remesh_preserve_volume = False
me_cylinder_002.use_remesh_preserve_attributes = False
me_cylinder_002.use_mirror_vertex_groups = False
me_cylinder_002.update()
me_cylinder_001 = bpy.data.meshes.new('Cylinder.001')
me_cylinder_001.from_pydata([(0.0, 1.0, -1.0), (3.725e-09, 0.9, -0.2), (0.3827, 0.9239, -1.0), (0.3444, 0.8315, -0.2), (0.7071, 0.7071, -1.0), (0.6364, 0.6364, -0.2), (0.9239, 0.3827, -1.0), (0.8315, 0.3444, -0.2), (1.0, -4.371e-08, -1.0), (0.9, -3.822e-08, -0.2), (0.9239, -0.3827, -1.0), (0.8315, -0.3444, -0.2), (0.7071, -0.7071, -1.0), (0.6364, -0.6364, -0.2), (0.3827, -0.9239, -1.0), (0.3444, -0.8315, -0.2), (1.51e-07, -1.0, -1.0), (1.396e-07, -0.9, -0.2), (-0.3827, -0.9239, -1.0), (-0.3444, -0.8315, -0.2), (-0.7071, -0.7071, -1.0), (-0.6364, -0.6364, -0.2), (-0.9239, -0.3827, -1.0), (-0.8315, -0.3444, -0.2), (-1.0, 1.192e-08, -1.0), (-0.9, 1.185e-08, -0.2), (-0.9239, 0.3827, -1.0), (-0.8315, 0.3444, -0.2), (-0.7071, 0.7071, -1.0), (-0.6364, 0.6364, -0.2), (-0.3827, 0.9239, -1.0), (-0.3444, 0.8315, -0.2), (2.254e-08, 0.72, -4.47e-08), (0.2755, 0.6652, -4.47e-08), (0.5091, 0.5091, -4.47e-08), (0.6652, 0.2755, -4.47e-08), (0.72, -2.983e-08, -4.47e-08), (0.6652, -0.2755, -4.47e-08), (0.5091, -0.5091, -4.47e-08), (0.2755, -0.6652, -4.47e-08), (1.313e-07, -0.72, -4.47e-08), (-0.2755, -0.6652, -4.47e-08), (-0.5091, -0.5091, -4.47e-08), (-0.6652, -0.2755, -4.47e-08), (-0.72, 1.023e-08, -4.47e-08), (-0.6652, 0.2755, -4.47e-08), (-0.5091, 0.5091, -4.47e-08), (-0.2755, 0.6652, -4.47e-08)], [], [(0, 1, 3, 2), (2, 3, 5, 4), (4, 5, 7, 6), (6, 7, 9, 8), (8, 9, 11, 10), (10, 11, 13, 12), (12, 13, 15, 14), (14, 15, 17, 16), (16, 17, 19, 18), (18, 19, 21, 20), (20, 21, 23, 22), (22, 23, 25, 24), (24, 25, 27, 26), (26, 27, 29, 28), (15, 13, 38, 39), (30, 31, 1, 0), (28, 29, 31, 30), (33, 32, 47, 46, 45, 44, 43, 42, 41, 40, 39, 38, 37, 36, 35, 34), (21, 19, 41, 42), (5, 3, 33, 34), (27, 25, 44, 45), (11, 9, 36, 37), (1, 31, 47, 32), (3, 1, 32, 33), (17, 15, 39, 40), (23, 21, 42, 43), (7, 5, 34, 35), (29, 27, 45, 46), (13, 11, 37, 38), (19, 17, 40, 41), (25, 23, 43, 44), (9, 7, 35, 36), (31, 29, 46, 47)])
me_cylinder_001.materials.append(mat_chip_without_text)
me_cylinder_001.use_remesh_preserve_volume = False
me_cylinder_001.use_remesh_preserve_attributes = False
me_cylinder_001.use_mirror_vertex_groups = False
me_cylinder_001.update()
me_cube_005 = bpy.data.meshes.new('Cube.005')
me_cube_005.from_pydata([(-1.238, -1.0, 1.0), (-1.174, -0.819, 1.0), (-1.133, -0.7346, 1.0), (-1.035, -0.6997, 1.0), (-0.9373, -0.7346, 1.0), (-0.8968, -0.819, 1.0), (0.8968, -0.819, 1.0), (0.9373, -0.7346, 1.0), (1.035, -0.6997, 1.0), (1.133, -0.7346, 1.0), (1.174, 0.819, 1.0), (1.133, 0.7346, 1.0), (1.035, 0.6997, 1.0), (0.9373, 0.7346, 1.0), (0.8968, 0.819, 1.0), (-0.8968, 0.819, 1.0), (-0.9373, 0.7346, 1.0), (-1.035, 0.6997, 1.0), (-1.133, 0.7346, 1.0), (-1.174, 0.819, 1.0), (-1.238, 1.0, 1.0), (1.238, -1.0, 1.0), (1.238, 1.0, 1.0), (-1.133, 0.9034, 1.0), (-1.035, 0.9384, 1.0), (-0.9373, 0.9034, 1.0), (0.9373, 0.9034, 1.0), (1.035, 0.9384, 1.0), (1.133, 0.9034, 1.0), (1.174, -0.819, 1.0), (1.133, -0.9034, 1.0), (1.035, -0.9384, 1.0), (0.9373, -0.9034, 1.0), (-0.9373, -0.9034, 1.0), (-1.035, -0.9384, 1.0), (-1.133, -0.9034, 1.0), (-1.238, -1.0, -1.0), (1.238, -1.0, -1.0), (-1.238, 1.0, -1.0), (1.238, 1.0, -1.0)], [], [(21, 29, 30), (30, 31, 21), (21, 0, 36, 37), (22, 21, 37), (38, 20, 22, 39), (0, 20, 36), (22, 37, 39), (20, 38, 36), (20, 24, 27, 22), (9, 11, 12, 8), (8, 12, 13, 7), (9, 29, 10, 11), (29, 21, 22, 10), (10, 22, 28), (27, 28, 22), (34, 35, 0), (1, 0, 35), (26, 25, 15, 14), (14, 15, 16, 13), (27, 24, 25, 26), (23, 24, 20), (19, 23, 20), (20, 0, 1, 19), (19, 1, 2, 18), (0, 21, 31, 34), (34, 31, 32, 33), (32, 6, 5, 33), (7, 4, 5, 6), (18, 2, 3, 17), (17, 3, 4, 16), (7, 13, 16, 4)])
me_cube_005.materials.append(mat_pcb)
me_cube_005.use_remesh_preserve_volume = False
me_cube_005.use_remesh_preserve_attributes = False
me_cube_005.use_mirror_vertex_groups = False
me_cube_005.update()
me_cube_004 = bpy.data.meshes.new('Cube.004')
me_cube_004.from_pydata([(-3.904, 1.0, -1.41), (-3.904, -1.0, -1.41), (-1.452, -1.0, -1.41), (-1.452, 1.0, -1.41), (-1.452, 1.0, 0.5984), (-1.452, -1.0, 0.5984), (-3.904, -1.0, 1.0), (-3.904, 1.0, 1.0), (8.356, 1.0, 0.5984), (8.356, -1.0, 0.5984), (10.81, 1.0, 1.0), (10.81, -1.0, 1.0), (10.81, 1.0, -1.41), (10.81, -1.0, -1.41), (8.356, 1.0, -1.41), (8.356, -1.0, -1.41)], [], [(4, 5, 2, 3), (1, 6, 7, 0), (5, 6, 1), (0, 4, 3), (8, 12, 14), (11, 9, 13), (5, 4, 8, 9), (13, 9, 15), (7, 4, 0), (4, 7, 10, 8), (7, 6, 11, 10), (9, 8, 14, 15), (13, 12, 10, 11), (6, 5, 9, 11), (5, 1, 2), (8, 10, 12)])
me_cube_004.materials.append(mat_gold)
me_cube_004.use_remesh_preserve_volume = False
me_cube_004.use_remesh_preserve_attributes = False
me_cube_004.use_mirror_vertex_groups = False
me_cube_004.update()
me_cube_003 = bpy.data.meshes.new('Cube.003')
me_cube_003.from_pydata([(-7.356, 1.0, -1.104), (-7.356, -1.0, -1.104), (-4.904, -1.0, -1.104), (-4.904, 1.0, -1.104), (-4.904, 1.0, 0.9037), (-4.904, -1.0, 0.9037), (-7.356, -1.0, 1.305), (-7.356, 1.0, 1.305), (4.904, 1.0, 0.9037), (4.904, -1.0, 0.9037), (7.356, 1.0, 1.305), (7.356, -1.0, 1.305), (7.356, 1.0, -1.104), (7.356, -1.0, -1.104), (4.904, 1.0, -1.104), (4.904, -1.0, -1.104)], [], [(4, 5, 2, 3), (1, 6, 7, 0), (5, 6, 1), (0, 4, 3), (8, 12, 14), (11, 9, 13), (5, 4, 8, 9), (13, 9, 15), (7, 4, 0), (4, 7, 10, 8), (7, 6, 11, 10), (9, 8, 14, 15), (13, 12, 10, 11), (6, 5, 9, 11), (5, 1, 2), (8, 10, 12)])
me_cube_003.materials.append(mat_gold)
me_cube_003.use_remesh_preserve_volume = False
me_cube_003.use_remesh_preserve_attributes = False
me_cube_003.use_mirror_vertex_groups = False
me_cube_003.update()
me_cube = bpy.data.meshes.new('Cube')
me_cube.from_pydata([(1.4, 1.4, -1.0), (1.4, -1.4, -1.0), (-1.4, -1.4, -1.0), (-1.4, 1.4, -1.0), (1.0, 1.0, 1.0), (1.0, -1.0, 1.0), (-1.0, -1.0, 1.0), (-1.0, 1.0, 1.0)], [], [(4, 7, 6, 5), (0, 4, 5, 1), (1, 5, 6, 2), (2, 6, 7, 3), (4, 0, 3, 7)])
me_cube.materials.append(mat_chip)
me_cube.use_remesh_preserve_volume = False
me_cube.use_remesh_preserve_attributes = False
me_cube.use_mirror_vertex_groups = False
me_cube.update()
me_cube_001 = bpy.data.meshes.new('Cube.001')
me_cube_001.from_pydata([(-7.356, 1.0, -1.104), (-7.356, -1.0, -1.104), (-4.904, -1.0, -1.104), (-4.904, 1.0, -1.104), (-4.904, 1.0, 0.9037), (-4.904, -1.0, 0.9037), (-7.356, -1.0, 1.305), (-7.356, 1.0, 1.305), (4.904, 1.0, 0.9037), (4.904, -1.0, 0.9037), (7.356, 1.0, 1.305), (7.356, -1.0, 1.305), (7.356, 1.0, -1.104), (7.356, -1.0, -1.104), (4.904, 1.0, -1.104), (4.904, -1.0, -1.104)], [], [(4, 5, 2, 3), (1, 6, 7, 0), (5, 6, 1), (0, 4, 3), (8, 12, 14), (11, 9, 13), (5, 4, 8, 9), (13, 9, 15), (7, 4, 0), (4, 7, 10, 8), (7, 6, 11, 10), (9, 8, 14, 15), (13, 12, 10, 11), (6, 5, 9, 11), (5, 1, 2), (8, 10, 12)])
me_cube_001.materials.append(mat_gold)
me_cube_001.use_remesh_preserve_volume = False
me_cube_001.use_remesh_preserve_attributes = False
me_cube_001.use_mirror_vertex_groups = False
me_cube_001.update()
me_cube_006 = bpy.data.meshes.new('Cube.006')
me_cube_006.from_pydata([(3.43, 1.0, 0.0), (3.43, -1.0, 0.0), (-3.384, -1.0, 0.0), (-3.384, 1.0, 0.0), (3.43, 1.0, 0.5), (3.43, -1.0, 0.5), (-3.384, -1.0, 0.5), (-3.384, 1.0, 0.5), (3.43, -5.249e-07, 0.2834), (5.637e-07, 1.0, 0.5), (-9.384e-07, -1.0, 0.5), (-3.384, 1.641e-07, 0.2834), (-1.723e-07, -1.788e-07, 0.2834), (3.43, -0.5, 0.2834), (-1.8, 1.0, 0.5), (-1.8, -1.0, 0.5), (-3.384, 0.5, 0.2834), (3.43, 0.5, 0.2834), (1.8, 1.0, 0.5), (1.8, -1.0, 0.5), (-3.384, -0.5, 0.2834), (-8.251e-07, -0.7902, 0.2834), (4.805e-07, 0.7902, 0.2834), (3.129, -4.614e-07, 0.2834), (-3.129, 1.038e-07, 0.2834), (-3.129, -0.7902, 0.2834), (3.129, -0.7902, 0.2834), (3.129, 0.7902, 0.2834), (-3.129, 0.7902, 0.2834), (3.43, 1.0, 0.7), (3.43, -1.0, 0.7), (-3.384, -1.0, 0.7), (-3.384, 1.0, 0.7), (3.43, -5.249e-07, 0.7), (5.637e-07, 1.0, 0.7), (-9.384e-07, -1.0, 0.7), (-3.384, 1.641e-07, 0.7), (3.43, -0.5, 0.7), (-1.8, 1.0, 0.7), (-1.8, -1.0, 0.7), (-3.384, 0.5, 0.7), (3.43, 0.5, 0.7), (1.8, 1.0, 0.7), (1.8, -1.0, 0.7), (-3.384, -0.5, 0.7), (-8.251e-07, -0.7902, 0.7), (4.805e-07, 0.7902, 0.7), (3.129, -4.614e-07, 0.7), (-3.129, 1.038e-07, 0.7), (-3.129, -0.7902, 0.7), (3.129, -0.7902, 0.7), (3.129, 0.7902, 0.7), (-3.129, 0.7902, 0.7), (-1.124, 0.3953, 0.0)], [], [(13, 8, 33, 37), (0, 4, 17, 8, 13, 5, 1), (1, 5, 19, 10, 15, 6, 2), (2, 6, 20, 11, 16, 7, 3), (4, 0, 3, 7, 14, 9, 18), (14, 7, 32, 38), (27, 22, 12, 23), (15, 10, 35, 39), (7, 16, 40, 32), (12, 24, 25, 21), (25, 24, 48, 49), (24, 28, 52, 48), (8, 17, 41, 33), (23, 12, 21, 26), (4, 18, 42, 29), (28, 22, 46, 52), (10, 19, 43, 35), (22, 28, 24, 12), (20, 6, 31, 44), (23, 26, 50, 47), (38, 32, 52), (50, 45, 35, 43), (52, 40, 36, 48), (45, 49, 39, 35), (48, 36, 44, 49), (39, 49, 31), (33, 47, 50, 37), (41, 51, 47, 33), (31, 49, 44), (42, 34, 46, 51), (34, 38, 52, 46), (32, 40, 52), (27, 23, 47, 51), (11, 20, 44, 36), (19, 5, 30, 43), (18, 9, 34, 42), (21, 25, 49, 45), (17, 4, 29, 41), (16, 11, 36, 40), (22, 27, 51, 46), (6, 15, 39, 31), (9, 14, 38, 34), (5, 13, 37, 30), (26, 21, 45, 50), (43, 30, 50), (37, 50, 30), (41, 29, 51), (42, 51, 29)])
me_cube_006.materials.append(mat_chip_without_text)
me_cube_006.materials.append(mat_screen)
me_cube_006.use_remesh_preserve_volume = False
me_cube_006.use_remesh_preserve_attributes = False
me_cube_006.use_mirror_vertex_groups = False
me_cube_006.update()
me_cylinder_003 = bpy.data.meshes.new('Cylinder.003')
me_cylinder_003.from_pydata([(0.0, 1.0, -0.9523), (0.0, 1.0, -0.6253), (0.1951, 0.9808, -0.9523), (0.1951, 0.9808, -0.6253), (0.3827, 0.9239, -0.9523), (0.3827, 0.9239, -0.6253), (0.5556, 0.8315, -0.9523), (0.5556, 0.8315, -0.6253), (0.7071, 0.7071, -0.9523), (0.7071, 0.7071, -0.6253), (0.8315, 0.5556, -0.9523), (0.8315, 0.5556, -0.6253), (0.9239, 0.3827, -0.9523), (0.9239, 0.3827, -0.6253), (0.9808, 0.1951, -0.9523), (0.9808, 0.1951, -0.6253), (1.0, 7.451e-08, -0.9523), (1.0, 7.451e-08, -0.6253), (0.9808, -0.1951, -0.9523), (0.9808, -0.1951, -0.6253), (0.9239, -0.3827, -0.9523), (0.9239, -0.3827, -0.6253), (0.8315, -0.5556, -0.9523), (0.8315, -0.5556, -0.6253), (0.7071, -0.7071, -0.9523), (0.7071, -0.7071, -0.6253), (0.5556, -0.8315, -0.9523), (0.5556, -0.8315, -0.6253), (0.3827, -0.9239, -0.9523), (0.3827, -0.9239, -0.6253), (0.1951, -0.9808, -0.9523), (0.1951, -0.9808, -0.6253), (-3.278e-07, -1.0, -0.9523), (-3.278e-07, -1.0, -0.6253), (-0.1951, -0.9808, -0.9523), (-0.1951, -0.9808, -0.6253), (-0.3827, -0.9239, -0.9523), (-0.3827, -0.9239, -0.6253), (-0.5556, -0.8315, -0.9523), (-0.5556, -0.8315, -0.6253), (-0.7071, -0.7071, -0.9523), (-0.7071, -0.7071, -0.6253), (-0.8315, -0.5556, -0.9523), (-0.8315, -0.5556, -0.6253), (-0.9239, -0.3827, -0.9523), (-0.9239, -0.3827, -0.6253), (-0.9808, -0.1951, -0.9523), (-0.9808, -0.1951, -0.6253), (-1.0, 9.686e-07, -0.9523), (-1.0, 9.686e-07, -0.6253), (-0.9808, 0.1951, -0.9523), (-0.9808, 0.1951, -0.6253), (-0.9239, 0.3827, -0.9523), (-0.9239, 0.3827, -0.6253), (-0.8315, 0.5556, -0.9523), (-0.8315, 0.5556, -0.6253), (-0.7071, 0.7071, -0.9523), (-0.7071, 0.7071, -0.6253), (-0.5556, 0.8315, -0.9523), (-0.5556, 0.8315, -0.6253), (-0.3827, 0.9239, -0.9523), (-0.3827, 0.9239, -0.6253), (-0.1951, 0.9808, -0.9523), (-0.1951, 0.9808, -0.6253), (-4.407e-08, 1.43, -0.6253), (0.279, 1.403, -0.6253), (0.5472, 1.321, -0.6253), (0.7945, 1.189, -0.6253), (1.011, 1.011, -0.6253), (1.189, 0.7945, -0.6253), (1.321, 0.5472, -0.6253), (1.403, 0.279, -0.6253), (1.43, -3.148e-09, -0.6253), (1.403, -0.279, -0.6253), (1.321, -0.5472, -0.6253), (1.189, -0.7945, -0.6253), (1.011, -1.011, -0.6253), (0.7945, -1.189, -0.6253), (0.5472, -1.321, -0.6253), (0.279, -1.403, -0.6253), (-5.129e-07, -1.43, -0.6253), (-0.279, -1.403, -0.6253), (-0.5472, -1.321, -0.6253), (-0.7945, -1.189, -0.6253), (-1.011, -1.011, -0.6253), (-1.189, -0.7945, -0.6253), (-1.321, -0.5472, -0.6253), (-1.403, -0.279, -0.6253), (-1.43, 1.275e-06, -0.6253), (-1.403, 0.279, -0.6253), (-1.321, 0.5472, -0.6253), (-1.189, 0.7945, -0.6253), (-1.011, 1.011, -0.6253), (-0.7945, 1.189, -0.6253), (-0.5472, 1.321, -0.6253), (-0.279, 1.403, -0.6253), (-4.407e-08, 1.43, -0.8253), (0.279, 1.403, -0.8253), (0.5472, 1.321, -0.8253), (0.7945, 1.189, -0.8253), (1.011, 1.011, -0.8253), (1.189, 0.7945, -0.8253), (1.321, 0.5472, -0.8253), (1.403, 0.279, -0.8253), (1.43, -3.148e-09, -0.8253), (1.403, -0.279, -0.8253), (1.321, -0.5472, -0.8253), (1.189, -0.7945, -0.8253), (1.011, -1.011, -0.8253), (0.7945, -1.189, -0.8253), (0.5472, -1.321, -0.8253), (0.279, -1.403, -0.8253), (-5.129e-07, -1.43, -0.8253), (-0.279, -1.403, -0.8253), (-0.5472, -1.321, -0.8253), (-0.7945, -1.189, -0.8253), (-1.011, -1.011, -0.8253), (-1.189, -0.7945, -0.8253), (-1.321, -0.5472, -0.8253), (-1.403, -0.279, -0.8253), (-1.43, 1.275e-06, -0.8253), (-1.403, 0.279, -0.8253), (-1.321, 0.5472, -0.8253), (-1.189, 0.7945, -0.8253), (-1.011, 1.011, -0.8253), (-0.7945, 1.189, -0.8253), (-0.5472, 1.321, -0.8253), (-0.279, 1.403, -0.8253), (-19.3, 1.0, -0.9523), (-19.3, 1.0, -0.6253), (-19.49, 0.9808, -0.9523), (-19.49, 0.9808, -0.6253), (-19.68, 0.9239, -0.9523), (-19.68, 0.9239, -0.6253), (-19.85, 0.8315, -0.9523), (-19.85, 0.8315, -0.6253), (-20.0, 0.7071, -0.9523), (-20.0, 0.7071, -0.6253), (-20.13, 0.5556, -0.9523), (-20.13, 0.5556, -0.6253), (-20.22, 0.3827, -0.9523), (-20.22, 0.3827, -0.6253), (-20.28, 0.1951, -0.9523), (-20.28, 0.1951, -0.6253), (-20.3, 7.451e-08, -0.9523), (-20.3, 7.451e-08, -0.6253), (-20.28, -0.1951, -0.9523), (-20.28, -0.1951, -0.6253), (-20.22, -0.3827, -0.9523), (-20.22, -0.3827, -0.6253), (-20.13, -0.5556, -0.9523), (-20.13, -0.5556, -0.6253), (-20.0, -0.7071, -0.9523), (-20.0, -0.7071, -0.6253), (-19.85, -0.8315, -0.9523), (-19.85, -0.8315, -0.6253), (-19.68, -0.9239, -0.9523), (-19.68, -0.9239, -0.6253), (-19.49, -0.9808, -0.9523), (-19.49, -0.9808, -0.6253), (-19.3, -1.0, -0.9523), (-19.3, -1.0, -0.6253), (-19.1, -0.9808, -0.9523), (-19.1, -0.9808, -0.6253), (-18.91, -0.9239, -0.9523), (-18.91, -0.9239, -0.6253), (-18.74, -0.8315, -0.9523), (-18.74, -0.8315, -0.6253), (-18.59, -0.7071, -0.9523), (-18.59, -0.7071, -0.6253), (-18.46, -0.5556, -0.9523), (-18.46, -0.5556, -0.6253), (-18.37, -0.3827, -0.9523), (-18.37, -0.3827, -0.6253), (-18.31, -0.1951, -0.9523), (-18.31, -0.1951, -0.6253), (-18.3, 9.686e-07, -0.9523), (-18.3, 9.686e-07, -0.6253), (-18.31, 0.1951, -0.9523), (-18.31, 0.1951, -0.6253), (-18.37, 0.3827, -0.9523), (-18.37, 0.3827, -0.6253), (-18.46, 0.5556, -0.9523), (-18.46, 0.5556, -0.6253), (-18.59, 0.7071, -0.9523), (-18.59, 0.7071, -0.6253), (-18.74, 0.8315, -0.9523), (-18.74, 0.8315, -0.6253), (-18.91, 0.9239, -0.9523), (-18.91, 0.9239, -0.6253), (-19.1, 0.9808, -0.9523), (-19.1, 0.9808, -0.6253), (-19.3, 1.43, -0.6253), (-19.57, 1.403, -0.6253), (-19.84, 1.321, -0.6253), (-20.09, 1.189, -0.6253), (-20.31, 1.011, -0.6253), (-20.48, 0.7945, -0.6253), (-20.62, 0.5472, -0.6253), (-20.7, 0.279, -0.6253), (-20.73, -3.148e-09, -0.6253), (-20.7, -0.279, -0.6253), (-20.62, -0.5472, -0.6253), (-20.48, -0.7945, -0.6253), (-20.31, -1.011, -0.6253), (-20.09, -1.189, -0.6253), (-19.84, -1.321, -0.6253), (-19.57, -1.403, -0.6253), (-19.3, -1.43, -0.6253), (-19.02, -1.403, -0.6253), (-18.75, -1.321, -0.6253), (-18.5, -1.189, -0.6253), (-18.28, -1.011, -0.6253), (-18.11, -0.7945, -0.6253), (-17.97, -0.5472, -0.6253), (-17.89, -0.279, -0.6253), (-17.87, 1.275e-06, -0.6253), (-17.89, 0.279, -0.6253), (-17.97, 0.5472, -0.6253), (-18.11, 0.7945, -0.6253), (-18.28, 1.011, -0.6253), (-18.5, 1.189, -0.6253), (-18.75, 1.321, -0.6253), (-19.02, 1.403, -0.6253), (-19.3, 1.43, -0.8253), (-19.57, 1.403, -0.8253), (-19.84, 1.321, -0.8253), (-20.09, 1.189, -0.8253), (-20.31, 1.011, -0.8253), (-20.48, 0.7945, -0.8253), (-20.62, 0.5472, -0.8253), (-20.7, 0.279, -0.8253), (-20.73, -3.148e-09, -0.8253), (-20.7, -0.279, -0.8253), (-20.62, -0.5472, -0.8253), (-20.48, -0.7945, -0.8253), (-20.31, -1.011, -0.8253), (-20.09, -1.189, -0.8253), (-19.84, -1.321, -0.8253), (-19.57, -1.403, -0.8253), (-19.3, -1.43, -0.8253), (-19.02, -1.403, -0.8253), (-18.75, -1.321, -0.8253), (-18.5, -1.189, -0.8253), (-18.28, -1.011, -0.8253), (-18.11, -0.7945, -0.8253), (-17.97, -0.5472, -0.8253), (-17.89, -0.279, -0.8253), (-17.87, 1.275e-06, -0.8253), (-17.89, 0.279, -0.8253), (-17.97, 0.5472, -0.8253), (-18.11, 0.7945, -0.8253), (-18.28, 1.011, -0.8253), (-18.5, 1.189, -0.8253), (-18.75, 1.321, -0.8253), (-19.02, 1.403, -0.8253), (0.0, -18.71, -0.9523), (0.0, -18.71, -0.6253), (0.1951, -18.69, -0.9523), (0.1951, -18.69, -0.6253), (0.3827, -18.64, -0.9523), (0.3827, -18.64, -0.6253), (0.5556, -18.54, -0.9523), (0.5556, -18.54, -0.6253), (0.7071, -18.42, -0.9523), (0.7071, -18.42, -0.6253), (0.8315, -18.27, -0.9523), (0.8315, -18.27, -0.6253), (0.9239, -18.09, -0.9523), (0.9239, -18.09, -0.6253), (0.9808, -17.91, -0.9523), (0.9808, -17.91, -0.6253), (1.0, -17.71, -0.9523), (1.0, -17.71, -0.6253), (0.9808, -17.52, -0.9523), (0.9808, -17.52, -0.6253), (0.9239, -17.33, -0.9523), (0.9239, -17.33, -0.6253), (0.8315, -17.16, -0.9523), (0.8315, -17.16, -0.6253), (0.7071, -17.0, -0.9523), (0.7071, -17.0, -0.6253), (0.5556, -16.88, -0.9523), (0.5556, -16.88, -0.6253), (0.3827, -16.79, -0.9523), (0.3827, -16.79, -0.6253), (0.1951, -16.73, -0.9523), (0.1951, -16.73, -0.6253), (-3.278e-07, -16.71, -0.9523), (-3.278e-07, -16.71, -0.6253), (-0.1951, -16.73, -0.9523), (-0.1951, -16.73, -0.6253), (-0.3827, -16.79, -0.9523), (-0.3827, -16.79, -0.6253), (-0.5556, -16.88, -0.9523), (-0.5556, -16.88, -0.6253), (-0.7071, -17.0, -0.9523), (-0.7071, -17.0, -0.6253), (-0.8315, -17.16, -0.9523), (-0.8315, -17.16, -0.6253), (-0.9239, -17.33, -0.9523), (-0.9239, -17.33, -0.6253), (-0.9808, -17.52, -0.9523), (-0.9808, -17.52, -0.6253), (-1.0, -17.71, -0.9523), (-1.0, -17.71, -0.6253), (-0.9808, -17.91, -0.9523), (-0.9808, -17.91, -0.6253), (-0.9239, -18.09, -0.9523), (-0.9239, -18.09, -0.6253), (-0.8315, -18.27, -0.9523), (-0.8315, -18.27, -0.6253), (-0.7071, -18.42, -0.9523), (-0.7071, -18.42, -0.6253), (-0.5556, -18.54, -0.9523), (-0.5556, -18.54, -0.6253), (-0.3827, -18.64, -0.9523), (-0.3827, -18.64, -0.6253), (-0.1951, -18.69, -0.9523), (-0.1951, -18.69, -0.6253), (-4.407e-08, -19.14, -0.6253), (0.279, -19.11, -0.6253), (0.5472, -19.03, -0.6253), (0.7945, -18.9, -0.6253), (1.011, -18.72, -0.6253), (1.189, -18.51, -0.6253), (1.321, -18.26, -0.6253), (1.403, -17.99, -0.6253), (1.43, -17.71, -0.6253), (1.403, -17.43, -0.6253), (1.321, -17.16, -0.6253), (1.189, -16.92, -0.6253), (1.011, -16.7, -0.6253), (0.7945, -16.52, -0.6253), (0.5472, -16.39, -0.6253), (0.279, -16.31, -0.6253), (-5.129e-07, -16.28, -0.6253), (-0.279, -16.31, -0.6253), (-0.5472, -16.39, -0.6253), (-0.7945, -16.52, -0.6253), (-1.011, -16.7, -0.6253), (-1.189, -16.92, -0.6253), (-1.321, -17.16, -0.6253), (-1.403, -17.43, -0.6253), (-1.43, -17.71, -0.6253), (-1.403, -17.99, -0.6253), (-1.321, -18.26, -0.6253), (-1.189, -18.51, -0.6253), (-1.011, -18.72, -0.6253), (-0.7945, -18.9, -0.6253), (-0.5472, -19.03, -0.6253), (-0.279, -19.11, -0.6253), (-4.407e-08, -19.14, -0.8253), (0.279, -19.11, -0.8253), (0.5472, -19.03, -0.8253), (0.7945, -18.9, -0.8253), (1.011, -18.72, -0.8253), (1.189, -18.51, -0.8253), (1.321, -18.26, -0.8253), (1.403, -17.99, -0.8253), (1.43, -17.71, -0.8253), (1.403, -17.43, -0.8253), (1.321, -17.16, -0.8253), (1.189, -16.92, -0.8253), (1.011, -16.7, -0.8253), (0.7945, -16.52, -0.8253), (0.5472, -16.39, -0.8253), (0.279, -16.31, -0.8253), (-5.129e-07, -16.28, -0.8253), (-0.279, -16.31, -0.8253), (-0.5472, -16.39, -0.8253), (-0.7945, -16.52, -0.8253), (-1.011, -16.7, -0.8253), (-1.189, -16.92, -0.8253), (-1.321, -17.16, -0.8253), (-1.403, -17.43, -0.8253), (-1.43, -17.71, -0.8253), (-1.403, -17.99, -0.8253), (-1.321, -18.26, -0.8253), (-1.189, -18.51, -0.8253), (-1.011, -18.72, -0.8253), (-0.7945, -18.9, -0.8253), (-0.5472, -19.03, -0.8253), (-0.279, -19.11, -0.8253), (-19.3, -18.71, -0.9523), (-19.3, -18.71, -0.6253), (-19.49, -18.69, -0.9523), (-19.49, -18.69, -0.6253), (-19.68, -18.64, -0.9523), (-19.68, -18.64, -0.6253), (-19.85, -18.54, -0.9523), (-19.85, -18.54, -0.6253), (-20.0, -18.42, -0.9523), (-20.0, -18.42, -0.6253), (-20.13, -18.27, -0.9523), (-20.13, -18.27, -0.6253), (-20.22, -18.09, -0.9523), (-20.22, -18.09, -0.6253), (-20.28, -17.91, -0.9523), (-20.28, -17.91, -0.6253), (-20.3, -17.71, -0.9523), (-20.3, -17.71, -0.6253), (-20.28, -17.52, -0.9523), (-20.28, -17.52, -0.6253), (-20.22, -17.33, -0.9523), (-20.22, -17.33, -0.6253), (-20.13, -17.16, -0.9523), (-20.13, -17.16, -0.6253), (-20.0, -17.0, -0.9523), (-20.0, -17.0, -0.6253), (-19.85, -16.88, -0.9523), (-19.85, -16.88, -0.6253), (-19.68, -16.79, -0.9523), (-19.68, -16.79, -0.6253), (-19.49, -16.73, -0.9523), (-19.49, -16.73, -0.6253), (-19.3, -16.71, -0.9523), (-19.3, -16.71, -0.6253), (-19.1, -16.73, -0.9523), (-19.1, -16.73, -0.6253), (-18.91, -16.79, -0.9523), (-18.91, -16.79, -0.6253), (-18.74, -16.88, -0.9523), (-18.74, -16.88, -0.6253), (-18.59, -17.0, -0.9523), (-18.59, -17.0, -0.6253), (-18.46, -17.16, -0.9523), (-18.46, -17.16, -0.6253), (-18.37, -17.33, -0.9523), (-18.37, -17.33, -0.6253), (-18.31, -17.52, -0.9523), (-18.31, -17.52, -0.6253), (-18.3, -17.71, -0.9523), (-18.3, -17.71, -0.6253), (-18.31, -17.91, -0.9523), (-18.31, -17.91, -0.6253), (-18.37, -18.09, -0.9523), (-18.37, -18.09, -0.6253), (-18.46, -18.27, -0.9523), (-18.46, -18.27, -0.6253), (-18.59, -18.42, -0.9523), (-18.59, -18.42, -0.6253), (-18.74, -18.54, -0.9523), (-18.74, -18.54, -0.6253), (-18.91, -18.64, -0.9523), (-18.91, -18.64, -0.6253), (-19.1, -18.69, -0.9523), (-19.1, -18.69, -0.6253), (-19.3, -19.14, -0.6253), (-19.57, -19.11, -0.6253), (-19.84, -19.03, -0.6253), (-20.09, -18.9, -0.6253), (-20.31, -18.72, -0.6253), (-20.48, -18.51, -0.6253), (-20.62, -18.26, -0.6253), (-20.7, -17.99, -0.6253), (-20.73, -17.71, -0.6253), (-20.7, -17.43, -0.6253), (-20.62, -17.16, -0.6253), (-20.48, -16.92, -0.6253), (-20.31, -16.7, -0.6253), (-20.09, -16.52, -0.6253), (-19.84, -16.39, -0.6253), (-19.57, -16.31, -0.6253), (-19.3, -16.28, -0.6253), (-19.02, -16.31, -0.6253), (-18.75, -16.39, -0.6253), (-18.5, -16.52, -0.6253), (-18.28, -16.7, -0.6253), (-18.11, -16.92, -0.6253), (-17.97, -17.16, -0.6253), (-17.89, -17.43, -0.6253), (-17.87, -17.71, -0.6253), (-17.89, -17.99, -0.6253), (-17.97, -18.26, -0.6253), (-18.11, -18.51, -0.6253), (-18.28, -18.72, -0.6253), (-18.5, -18.9, -0.6253), (-18.75, -19.03, -0.6253), (-19.02, -19.11, -0.6253), (-19.3, -19.14, -0.8253), (-19.57, -19.11, -0.8253), (-19.84, -19.03, -0.8253), (-20.09, -18.9, -0.8253), (-20.31, -18.72, -0.8253), (-20.48, -18.51, -0.8253), (-20.62, -18.26, -0.8253), (-20.7, -17.99, -0.8253), (-20.73, -17.71, -0.8253), (-20.7, -17.43, -0.8253), (-20.62, -17.16, -0.8253), (-20.48, -16.92, -0.8253), (-20.31, -16.7, -0.8253), (-20.09, -16.52, -0.8253), (-19.84, -16.39, -0.8253), (-19.57, -16.31, -0.8253), (-19.3, -16.28, -0.8253), (-19.02, -16.31, -0.8253), (-18.75, -16.39, -0.8253), (-18.5, -16.52, -0.8253), (-18.28, -16.7, -0.8253), (-18.11, -16.92, -0.8253), (-17.97, -17.16, -0.8253), (-17.89, -17.43, -0.8253), (-17.87, -17.71, -0.8253), (-17.89, -17.99, -0.8253), (-17.97, -18.26, -0.8253), (-18.11, -18.51, -0.8253), (-18.28, -18.72, -0.8253), (-18.5, -18.9, -0.8253), (-18.75, -19.03, -0.8253), (-19.02, -19.11, -0.8253)], [], [(0, 2, 3, 1), (2, 4, 5, 3), (4, 6, 7, 5), (6, 8, 9, 7), (8, 10, 11, 9), (10, 12, 13, 11), (12, 14, 15, 13), (14, 16, 17, 15), (16, 18, 19, 17), (18, 20, 21, 19), (20, 22, 23, 21), (22, 24, 25, 23), (24, 26, 27, 25), (26, 28, 29, 27), (28, 30, 31, 29), (30, 32, 33, 31), (32, 34, 35, 33), (34, 36, 37, 35), (36, 38, 39, 37), (38, 40, 41, 39), (40, 42, 43, 41), (42, 44, 45, 43), (44, 46, 47, 45), (46, 48, 49, 47), (48, 50, 51, 49), (50, 52, 53, 51), (52, 54, 55, 53), (54, 56, 57, 55), (56, 58, 59, 57), (58, 60, 61, 59), (45, 86, 85, 43), (62, 0, 1, 63), (60, 62, 63, 61), (7, 67, 66, 5), (21, 74, 73, 19), (59, 93, 92, 57), (35, 81, 80, 33), (11, 69, 68, 9), (49, 88, 87, 47), (25, 76, 75, 23), (63, 95, 94, 61), (39, 83, 82, 37), (15, 71, 70, 13), (53, 90, 89, 51), (29, 78, 77, 27), (5, 66, 65, 3), (43, 85, 84, 41), (19, 73, 72, 17), (57, 92, 91, 55), (33, 80, 79, 31), (9, 68, 67, 7), (47, 87, 86, 45), (3, 65, 64, 1), (23, 75, 74, 21), (61, 94, 93, 59), (37, 82, 81, 35), (13, 70, 69, 11), (51, 89, 88, 49), (27, 77, 76, 25), (1, 64, 95, 63), (41, 84, 83, 39), (17, 72, 71, 15), (55, 91, 90, 53), (31, 79, 78, 29), (75, 107, 106, 74), (70, 102, 101, 69), (65, 97, 96, 64), (64, 96, 127, 95), (91, 123, 122, 90), (86, 118, 117, 85), (81, 113, 112, 80), (76, 108, 107, 75), (71, 103, 102, 70), (66, 98, 97, 65), (92, 124, 123, 91), (87, 119, 118, 86), (82, 114, 113, 81), (77, 109, 108, 76), (72, 104, 103, 71), (67, 99, 98, 66), (93, 125, 124, 92), (88, 120, 119, 87), (83, 115, 114, 82), (78, 110, 109, 77), (73, 105, 104, 72), (68, 100, 99, 67), (94, 126, 125, 93), (89, 121, 120, 88), (84, 116, 115, 83), (79, 111, 110, 78), (74, 106, 105, 73), (69, 101, 100, 68), (95, 127, 126, 94), (90, 122, 121, 89), (85, 117, 116, 84), (80, 112, 111, 79), (128, 129, 131, 130), (130, 131, 133, 132), (132, 133, 135, 134), (134, 135, 137, 136), (136, 137, 139, 138), (138, 139, 141, 140), (140, 141, 143, 142), (142, 143, 145, 144), (144, 145, 147, 146), (146, 147, 149, 148), (148, 149, 151, 150), (150, 151, 153, 152), (152, 153, 155, 154), (154, 155, 157, 156), (156, 157, 159, 158), (158, 159, 161, 160), (160, 161, 163, 162), (162, 163, 165, 164), (164, 165, 167, 166), (166, 167, 169, 168), (168, 169, 171, 170), (170, 171, 173, 172), (172, 173, 175, 174), (174, 175, 177, 176), (176, 177, 179, 178), (178, 179, 181, 180), (180, 181, 183, 182), (182, 183, 185, 184), (184, 185, 187, 186), (186, 187, 189, 188), (173, 171, 213, 214), (190, 191, 129, 128), (188, 189, 191, 190), (135, 133, 194, 195), (149, 147, 201, 202), (187, 185, 220, 221), (163, 161, 208, 209), (139, 137, 196, 197), (177, 175, 215, 216), (153, 151, 203, 204), (191, 189, 222, 223), (167, 165, 210, 211), (143, 141, 198, 199), (181, 179, 217, 218), (157, 155, 205, 206), (133, 131, 193, 194), (171, 169, 212, 213), (147, 145, 200, 201), (185, 183, 219, 220), (161, 159, 207, 208), (137, 135, 195, 196), (175, 173, 214, 215), (131, 129, 192, 193), (151, 149, 202, 203), (189, 187, 221, 222), (165, 163, 209, 210), (141, 139, 197, 198), (179, 177, 216, 217), (155, 153, 204, 205), (129, 191, 223, 192), (169, 167, 211, 212), (145, 143, 199, 200), (183, 181, 218, 219), (159, 157, 206, 207), (203, 202, 234, 235), (198, 197, 229, 230), (193, 192, 224, 225), (192, 223, 255, 224), (219, 218, 250, 251), (214, 213, 245, 246), (209, 208, 240, 241), (204, 203, 235, 236), (199, 198, 230, 231), (194, 193, 225, 226), (220, 219, 251, 252), (215, 214, 246, 247), (210, 209, 241, 242), (205, 204, 236, 237), (200, 199, 231, 232), (195, 194, 226, 227), (221, 220, 252, 253), (216, 215, 247, 248), (211, 210, 242, 243), (206, 205, 237, 238), (201, 200, 232, 233), (196, 195, 227, 228), (222, 221, 253, 254), (217, 216, 248, 249), (212, 211, 243, 244), (207, 206, 238, 239), (202, 201, 233, 234), (197, 196, 228, 229), (223, 222, 254, 255), (218, 217, 249, 250), (213, 212, 244, 245), (208, 207, 239, 240), (256, 257, 259, 258), (258, 259, 261, 260), (260, 261, 263, 262), (262, 263, 265, 264), (264, 265, 267, 266), (266, 267, 269, 268), (268, 269, 271, 270), (270, 271, 273, 272), (272, 273, 275, 274), (274, 275, 277, 276), (276, 277, 279, 278), (278, 279, 281, 280), (280, 281, 283, 282), (282, 283, 285, 284), (284, 285, 287, 286), (286, 287, 289, 288), (288, 289, 291, 290), (290, 291, 293, 292), (292, 293, 295, 294), (294, 295, 297, 296), (296, 297, 299, 298), (298, 299, 301, 300), (300, 301, 303, 302), (302, 303, 305, 304), (304, 305, 307, 306), (306, 307, 309, 308), (308, 309, 311, 310), (310, 311, 313, 312), (312, 313, 315, 314), (314, 315, 317, 316), (301, 299, 341, 342), (318, 319, 257, 256), (316, 317, 319, 318), (263, 261, 322, 323), (277, 275, 329, 330), (315, 313, 348, 349), (291, 289, 336, 337), (267, 265, 324, 325), (305, 303, 343, 344), (281, 279, 331, 332), (319, 317, 350, 351), (295, 293, 338, 339), (271, 269, 326, 327), (309, 307, 345, 346), (285, 283, 333, 334), (261, 259, 321, 322), (299, 297, 340, 341), (275, 273, 328, 329), (313, 311, 347, 348), (289, 287, 335, 336), (265, 263, 323, 324), (303, 301, 342, 343), (259, 257, 320, 321), (279, 277, 330, 331), (317, 315, 349, 350), (293, 291, 337, 338), (269, 267, 325, 326), (307, 305, 344, 345), (283, 281, 332, 333), (257, 319, 351, 320), (297, 295, 339, 340), (273, 271, 327, 328), (311, 309, 346, 347), (287, 285, 334, 335), (331, 330, 362, 363), (326, 325, 357, 358), (321, 320, 352, 353), (320, 351, 383, 352), (347, 346, 378, 379), (342, 341, 373, 374), (337, 336, 368, 369), (332, 331, 363, 364), (327, 326, 358, 359), (322, 321, 353, 354), (348, 347, 379, 380), (343, 342, 374, 375), (338, 337, 369, 370), (333, 332, 364, 365), (328, 327, 359, 360), (323, 322, 354, 355), (349, 348, 380, 381), (344, 343, 375, 376), (339, 338, 370, 371), (334, 333, 365, 366), (329, 328, 360, 361), (324, 323, 355, 356), (350, 349, 381, 382), (345, 344, 376, 377), (340, 339, 371, 372), (335, 334, 366, 367), (330, 329, 361, 362), (325, 324, 356, 357), (351, 350, 382, 383), (346, 345, 377, 378), (341, 340, 372, 373), (336, 335, 367, 368), (384, 386, 387, 385), (386, 388, 389, 387), (388, 390, 391, 389), (390, 392, 393, 391), (392, 394, 395, 393), (394, 396, 397, 395), (396, 398, 399, 397), (398, 400, 401, 399), (400, 402, 403, 401), (402, 404, 405, 403), (404, 406, 407, 405), (406, 408, 409, 407), (408, 410, 411, 409), (410, 412, 413, 411), (412, 414, 415, 413), (414, 416, 417, 415), (416, 418, 419, 417), (418, 420, 421, 419), (420, 422, 423, 421), (422, 424, 425, 423), (424, 426, 427, 425), (426, 428, 429, 427), (428, 430, 431, 429), (430, 432, 433, 431), (432, 434, 435, 433), (434, 436, 437, 435), (436, 438, 439, 437), (438, 440, 441, 439), (440, 442, 443, 441), (442, 444, 445, 443), (429, 470, 469, 427), (446, 384, 385, 447), (444, 446, 447, 445), (391, 451, 450, 389), (405, 458, 457, 403), (443, 477, 476, 441), (419, 465, 464, 417), (395, 453, 452, 393), (433, 472, 471, 431), (409, 460, 459, 407), (447, 479, 478, 445), (423, 467, 466, 421), (399, 455, 454, 397), (437, 474, 473, 435), (413, 462, 461, 411), (389, 450, 449, 387), (427, 469, 468, 425), (403, 457, 456, 401), (441, 476, 475, 439), (417, 464, 463, 415), (393, 452, 451, 391), (431, 471, 470, 429), (387, 449, 448, 385), (407, 459, 458, 405), (445, 478, 477, 443), (421, 466, 465, 419), (397, 454, 453, 395), (435, 473, 472, 433), (411, 461, 460, 409), (385, 448, 479, 447), (425, 468, 467, 423), (401, 456, 455, 399), (439, 475, 474, 437), (415, 463, 462, 413), (459, 491, 490, 458), (454, 486, 485, 453), (449, 481, 480, 448), (448, 480, 511, 479), (475, 507, 506, 474), (470, 502, 501, 469), (465, 497, 496, 464), (460, 492, 491, 459), (455, 487, 486, 454), (450, 482, 481, 449), (476, 508, 507, 475), (471, 503, 502, 470), (466, 498, 497, 465), (461, 493, 492, 460), (456, 488, 487, 455), (451, 483, 482, 450), (477, 509, 508, 476), (472, 504, 503, 471), (467, 499, 498, 466), (462, 494, 493, 461), (457, 489, 488, 456), (452, 484, 483, 451), (478, 510, 509, 477), (473, 505, 504, 472), (468, 500, 499, 467), (463, 495, 494, 462), (458, 490, 489, 457), (453, 485, 484, 452), (479, 511, 510, 478), (474, 506, 505, 473), (469, 501, 500, 468), (464, 496, 495, 463)])
me_cylinder_003.materials.append(mat_gold)
me_cylinder_003.use_remesh_preserve_volume = False
me_cylinder_003.use_remesh_preserve_attributes = False
me_cylinder_003.use_mirror_vertex_groups = False
me_cylinder_003.update()

# ---- curves / text
cu_path_out_nurbs = bpy.data.curves.new('Path.Out.Nurbs', 'CURVE')
cu_path_out_nurbs.dimensions = '3D'
_sp = cu_path_out_nurbs.splines.new('NURBS'); _sp.points.add(3)
_sp.points.foreach_set('co', [0.0, 0.0, 1.395e-08, 1.0, -0.01004, 0.9225, 7.199e-08, 1.0, 1.623, 0.9225, -2.272e-07, 1.0, 1.622, 2.026, -2.531e-07, 1.0])
_sp.order_u = 2
_sp.order_v = 0
_sp.use_endpoint_u = True
cu_path_out_nurbs.use_path = True
cu_path_out_nurbs.use_path_clamp = True
cu_path_out_nurbs.bevel_resolution = 0
cu_path_out_nurbs.fill_mode = 'HALF'
cu_path_generator_nurbs = bpy.data.curves.new('Path.Generator.Nurbs', 'CURVE')
cu_path_generator_nurbs.dimensions = '3D'
_sp = cu_path_generator_nurbs.splines.new('NURBS'); _sp.points.add(2)
_sp.points.foreach_set('co', [0.0, -1.639e-07, 1.438e-09, 1.0, -3.958, 0.005502, 1.726e-09, 1.0, -3.959, 0.9467, -3.451e-08, 1.0])
_sp.order_u = 2
_sp.order_v = 0
_sp.use_endpoint_u = True
cu_path_generator_nurbs.use_path = True
cu_path_generator_nurbs.use_path_clamp = True
cu_path_generator_nurbs.bevel_resolution = 0
cu_path_generator_nurbs.fill_mode = 'HALF'
cu_path_in_nurbs = bpy.data.curves.new('Path.In.Nurbs', 'CURVE')
cu_path_in_nurbs.dimensions = '3D'
_sp = cu_path_in_nurbs.splines.new('NURBS'); _sp.points.add(3)
_sp.points.foreach_set('co', [0.0, 2.384e-07, 0.0, 1.0, -0.03079, 1.016, 0.0, 1.0, -2.108, 1.016, 0.0, 1.0, -2.109, 2.468, 0.0, 1.0])
_sp.order_u = 2
_sp.order_v = 0
_sp.use_endpoint_u = True
cu_path_in_nurbs.use_path = True
cu_path_in_nurbs.use_path_clamp = True
cu_path_in_nurbs.bevel_resolution = 0
cu_path_in_nurbs.resolution_u = 3
cu_path_in_nurbs.fill_mode = 'HALF'

# ---- objects
ob_cylinder_002 = bpy.data.objects.new('Cylinder.002', me_cylinder_009)
ob_cylinder_001 = bpy.data.objects.new('Cylinder.001', me_cylinder_005)
ob_handle_out = bpy.data.objects.new('Handle.Out', me_handle_out)
ob_handle_chip_out = bpy.data.objects.new('Handle.Chip.Out', me_handle_chip_out)
ob_handle_generator = bpy.data.objects.new('Handle.Generator', me_handle_generator)
ob_handle_in = bpy.data.objects.new('Handle.In', me_handle_in)
ob_point = bpy.data.objects.new('Point', light_point)
ob_camera = bpy.data.objects.new('Camera', cam_camera)
ob_path_out_object = bpy.data.objects.new('Path.Out.Object', cu_path_out_nurbs)
ob_path_generator_object = bpy.data.objects.new('Path.Generator.Object', cu_path_generator_nurbs)
ob_path_in_object = bpy.data.objects.new('Path.In.Object', cu_path_in_nurbs)
ob_cube_010 = bpy.data.objects.new('Cube.010', me_cube_019)
ob_cube_004 = bpy.data.objects.new('Cube.004', me_cube_014)
ob_switch = bpy.data.objects.new('Switch', me_sphere)
ob_cylinder_004 = bpy.data.objects.new('Cylinder.004', me_cylinder_007)
ob_switch_base = bpy.data.objects.new('Switch.Base', me_cylinder_006)
ob_cube_015 = bpy.data.objects.new('Cube.015', me_cube_002)
ob_cube_014 = bpy.data.objects.new('Cube.014', me_cube_016)
ob_cube_013 = bpy.data.objects.new('Cube.013', me_cube_015)
ob_display = bpy.data.objects.new('Display', me_cube_012)
ob_cube_009 = bpy.data.objects.new('Cube.009', me_cube_010)
ob_cube_008 = bpy.data.objects.new('Cube.008', me_cube_009)
ob_cube_007 = bpy.data.objects.new('Cube.007', me_cube_008)
ob_cube_006 = bpy.data.objects.new('Cube.006', me_cube_007)
ob_button = bpy.data.objects.new('Button', me_cylinder_002)
ob_cylinder = bpy.data.objects.new('Cylinder', me_cylinder_001)
ob_board = bpy.data.objects.new('Board', me_cube_005)
ob_cube_003 = bpy.data.objects.new('Cube.003', me_cube_004)
ob_gate_fixedfreq = bpy.data.objects.new('Gate.FixedFreq', me_cube_003)
ob_cube = bpy.data.objects.new('Cube', me_cube)
ob_gate_in = bpy.data.objects.new('Gate.In', me_cube_001)
ob_cube_005 = bpy.data.objects.new('Cube.005', me_cube_006)
ob_through_holes = bpy.data.objects.new('Through-holes', me_cylinder_003)

# ---- transforms, parenting, visibility, modifiers, constraints
ob_cylinder_002.location = (-0.8646, -2.21, 0.1128)
ob_cylinder_002.scale = (0.1395, 0.1395, 0.04464)
ob_cylinder_002.lineart.crease_threshold = 0.0
ob_cylinder_001.location = (0.6354, -2.21, 0.1128)
ob_cylinder_001.scale = (0.1395, 0.1395, 0.04464)
ob_cylinder_001.lineart.crease_threshold = 0.0
ob_handle_out.location = (-1.375, 1.405, 0.2728)
ob_handle_out.scale = (0.02, 0.02, 0.02)
ob_handle_out.lineart.crease_threshold = 0.0
ob_handle_chip_out.location = (-3.001, -0.6217, 0.2728)
ob_handle_chip_out.scale = (0.02, 0.02, 0.02)
ob_handle_chip_out.lineart.crease_threshold = 0.0
ob_handle_generator.location = (1.439, -4.25, 0.2728)
ob_handle_generator.scale = (0.02, 0.02, 0.02)
ob_handle_generator.lineart.crease_threshold = 0.0
ob_handle_in.location = (-1.352, -5.798, 0.2728)
ob_handle_in.scale = (0.02, 0.02, 0.02)
ob_handle_in.lineart.crease_threshold = 0.0
ob_point.location = (1.309, -2.145, 4.264)
ob_point.lineart.crease_threshold = 0.0
ob_camera.location = (4.791, -1.191, 10.74)
ob_camera.rotation_euler = (0.5026, 0.04931, 1.648)
ob_camera.lineart.crease_threshold = 0.0
ob_path_out_object.location = (-3.001, -0.6217, 0.2728)
ob_path_out_object.lineart.crease_threshold = 0.0
ob_path_generator_object.location = (1.439, -4.25, 0.2728)
ob_path_generator_object.lineart.crease_threshold = 0.0
ob_path_in_object.location = (-1.352, -5.798, 0.2728)
ob_path_in_object.lineart.crease_threshold = 0.0
ob_cube_010.location = (-0.02371, 0.3782, 0.03641)
ob_cube_010.scale = (0.1941, 0.1941, 0.05824)
ob_cube_010.lineart.crease_threshold = 0.0
ob_cube_004.location = (-1.382, -5.779, 0.09623)
ob_cube_004.scale = (0.3194, 0.3194, 0.1166)
ob_cube_004.lineart.crease_threshold = 0.0
ob_switch.location = (-0.1251, -2.21, 0.4693)
ob_switch.rotation_euler = (0.4532, -0.0, 0.0)
ob_switch.scale = (0.2797, 0.2797, 0.2797)
ob_switch.lineart.crease_threshold = 0.0
ob_cylinder_004.location = (-0.1251, -2.21, 0.4319)
ob_cylinder_004.scale = (0.4027, 0.4027, 0.1825)
ob_cylinder_004.lineart.crease_threshold = 0.0
_m = ob_cylinder_004.modifiers.new('Boolean', 'BOOLEAN')
_m.solver = 'FAST'
ob_switch_base.location = (-0.1251, -2.21, 0.1643)
ob_switch_base.scale = (0.6079, 0.6079, 0.07359)
ob_switch_base.lineart.crease_threshold = 0.0
ob_cube_015.location = (1.231, -4.075, 0.3608)
ob_cube_015.rotation_euler = (0.0, -0.0, -1.571)
ob_cube_015.scale = (0.04079, 0.2196, 0.249)
ob_cube_015.lock_rotations_4d = False
ob_cube_015.empty_display_type = 'ARROWS'
ob_cube_015.lineart.crease_threshold = 0.0
ob_cube_014.location = (-1.513, -2.198, 0.03641)
ob_cube_014.rotation_euler = (0.0, 0.0, -1.571)
ob_cube_014.scale = (0.0722, 0.1192, 0.05824)
ob_cube_014.lineart.crease_threshold = 0.0
ob_cube_013.location = (0.5296, -2.216, 0.03641)
ob_cube_013.rotation_euler = (0.0, 0.0, -1.571)
ob_cube_013.scale = (0.0722, 0.1192, 0.05824)
ob_cube_013.lineart.crease_threshold = 0.0
ob_display.location = (2.044, -2.581, 0.306)
ob_display.rotation_euler = (0.0, 0.0, 1.571)
ob_display.scale = (0.5752, 0.6391, 0.9271)
ob_display.lock_rotations_4d = False
ob_display.empty_display_type = 'ARROWS'
ob_display.lineart.crease_threshold = 0.0
ob_cube_009.location = (-1.382, 1.411, 0.09623)
ob_cube_009.scale = (0.3466, 0.3466, 0.1215)
ob_cube_009.lineart.crease_threshold = 0.0
ob_cube_008.location = (-2.708, -0.07173, 0.03641)
ob_cube_008.scale = (0.1941, 0.1941, 0.05824)
ob_cube_008.lineart.crease_threshold = 0.0
ob_cube_007.location = (-3.436, -4.287, 0.03641)
ob_cube_007.scale = (0.1941, 0.1941, 0.05824)
ob_cube_007.lineart.crease_threshold = 0.0
ob_cube_006.location = (-2.536, -4.213, 0.03641)
ob_cube_006.scale = (0.1941, 0.1941, 0.05824)
ob_cube_006.lineart.crease_threshold = 0.0
ob_button.location = (0.2844, 0.332, 0.7518)
ob_button.scale = (0.7, 0.7, 0.7)
ob_button.lineart.crease_threshold = 0.0
ob_cylinder.location = (0.2844, 0.332, 0.5299)
ob_cylinder.scale = (1.0, 1.0, 0.5)
ob_cylinder.lineart.crease_threshold = 0.0
ob_board.location = (-0.882, -2.184, 0.002773)
ob_board.scale = (3.378, 3.919, 0.03365)
ob_board.lineart.crease_threshold = 0.0
ob_cube_003.location = (-3.139, -0.6024, 0.3608)
ob_cube_003.scale = (0.04079, 0.2196, 0.249)
ob_cube_003.lock_rotations_4d = False
ob_cube_003.empty_display_type = 'ARROWS'
ob_cube_003.lineart.crease_threshold = 0.0
ob_gate_fixedfreq.location = (-2.549, -3.438, 0.2848)
ob_gate_fixedfreq.scale = (0.04079, 0.2196, 0.249)
ob_gate_fixedfreq.lock_rotations_4d = False
ob_gate_fixedfreq.empty_display_type = 'ARROWS'
ob_gate_fixedfreq.lineart.crease_threshold = 0.0
ob_cube.location = (-3.0, -2.0, 0.538)
ob_cube.scale = (1.0, 1.0, 0.5)
ob_cube.lock_rotations_4d = False
ob_cube.empty_display_type = 'ARROWS'
ob_cube.lineart.crease_threshold = 0.0
ob_gate_in.location = (-3.459, -3.438, 0.2848)
ob_gate_in.scale = (0.04079, 0.2196, 0.249)
ob_gate_in.lock_rotations_4d = False
ob_gate_in.empty_display_type = 'ARROWS'
ob_gate_in.lineart.crease_threshold = 0.0
ob_cube_005.location = (2.044, -2.581, -0.01319)
ob_cube_005.rotation_euler = (0.0, 0.0, -1.571)
ob_cube_005.scale = (0.5752, 0.6391, 0.9271)
ob_cube_005.lock_rotations_4d = False
ob_cube_005.empty_display_type = 'ARROWS'
ob_cube_005.lineart.crease_threshold = 0.0
ob_through_holes.location = (2.61, 1.022, 0.2898)
ob_through_holes.scale = (0.362, 0.362, 0.362)
ob_through_holes.lineart.crease_threshold = 0.0

# ---- collection membership
col_collection_1.objects.link(ob_cylinder_002)
col_collection_1.objects.link(ob_cylinder_001)
col_collection_1.objects.link(ob_handle_out)
col_collection_1.objects.link(ob_handle_chip_out)
col_collection_1.objects.link(ob_handle_generator)
col_collection_1.objects.link(ob_handle_in)
col_collection_1.objects.link(ob_point)
col_collection_1.objects.link(ob_camera)
col_collection_1.objects.link(ob_path_out_object)
col_collection_1.objects.link(ob_path_generator_object)
col_collection_1.objects.link(ob_path_in_object)
col_collection_1.objects.link(ob_cube_010)
col_collection_1.objects.link(ob_cube_004)
col_collection_1.objects.link(ob_switch)
col_collection_1.objects.link(ob_cylinder_004)
col_collection_1.objects.link(ob_switch_base)
col_collection_1.objects.link(ob_cube_015)
col_collection_1.objects.link(ob_cube_014)
col_collection_1.objects.link(ob_cube_013)
col_collection_1.objects.link(ob_display)
col_collection_1.objects.link(ob_cube_009)
col_collection_1.objects.link(ob_cube_008)
col_collection_1.objects.link(ob_cube_007)
col_collection_1.objects.link(ob_cube_006)
col_collection_1.objects.link(ob_button)
col_collection_1.objects.link(ob_cylinder)
col_collection_1.objects.link(ob_board)
col_collection_1.objects.link(ob_cube_003)
col_collection_1.objects.link(ob_gate_fixedfreq)
col_collection_1.objects.link(ob_cube)
col_collection_1.objects.link(ob_gate_in)
col_collection_1.objects.link(ob_cube_005)
col_collection_1.objects.link(ob_through_holes)

# ---- scene / render settings (as saved in the file)
scene.camera = ob_camera
scene.frame_start = 1; scene.frame_end = 250; scene.frame_set(0)
scene.render.engine = 'BLENDER_EEVEE_NEXT'
scene.render.resolution_percentage = 50
scene.render.dither_intensity = 0.0
scene.cycles.use_denoising = False
scene.cycles.samples = 10
scene.cycles.sampling_pattern = 'TABULATED_SOBOL'
scene.cycles.light_sampling_threshold = 0.0
scene.cycles.use_adaptive_sampling = False
scene.cycles.use_light_tree = False
scene.cycles.blur_glossy = 0.0
scene.cycles.volume_bounces = 1
scene.cycles.pixel_filter_type = 'GAUSSIAN'
scene.cycles.sample_clamp_indirect = 0.0
scene.view_settings.view_transform = 'Standard'
bpy.context.view_layer.update()
